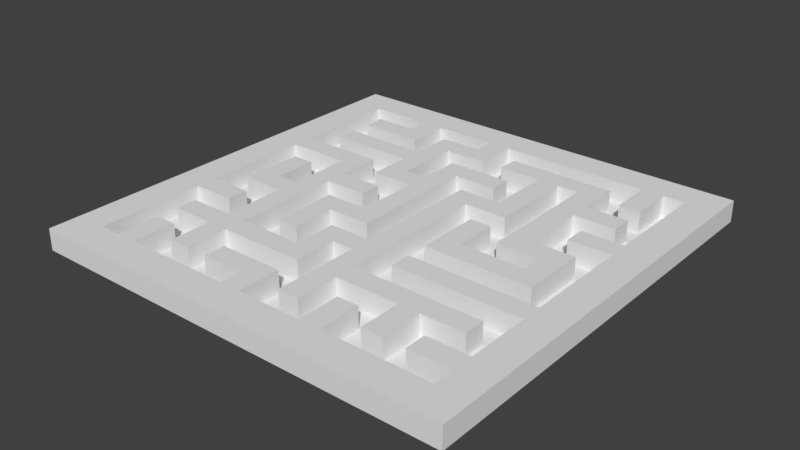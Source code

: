 # Source: maze2.blend  (saved by Blender 2.79.0; exported with 4.5.12 LTS)
import bpy
from mathutils import Matrix  # noqa: F401  (used for matrix-valued properties, if any)

bpy.ops.wm.read_factory_settings(use_empty=True)
scene = bpy.context.scene
scene.name = 'Scene'

# ---- collections
col_collection_6 = bpy.data.collections.new('Collection 6'); scene.collection.children.link(col_collection_6)

# ---- world
world_world = bpy.data.worlds.new('World'); scene.world = world_world
world_world.color = (0.05088, 0.05088, 0.05088)
world_world.use_sun_shadow = False
world_world.sun_shadow_jitter_overblur = 0.0
world_world.cycles.sampling_method = 'MANUAL'

# ---- meshes
me_plane = bpy.data.meshes.new('Plane')
me_plane.from_pydata([(-1.0, -1.0, 0.0), (1.0, -1.0, 0.0), (-1.0, 1.0, 0.0), (1.0, 1.0, 0.0), (-0.05, -0.85, 0.0), (-0.25, 0.75, 0.0), (-0.25, 0.85, 0.0), (-0.15, 0.85, 0.0), (-0.15, 0.75, 0.0), (-0.25, 0.55, 0.0), (-0.25, 0.65, 0.0), (-0.15, 0.65, 0.0), (-0.25, 0.45, 0.0), (-0.15, 0.45, 0.0), (-0.15, 0.35, 0.0), (-0.25, 0.35, 0.0), (-0.25, 0.25, 0.0), (-0.15, 0.25, 0.0), (-0.15, 0.15, 0.0), (-0.15, 0.05, 0.0), (-0.15, -0.05, 0.0), (-0.25, -0.05, 0.0), (-0.25, -0.25, 0.0), (-0.25, -0.15, 0.0), (-0.15, -0.15, 0.0), (-0.15, -0.35, 0.0), (-0.15, -0.45, 0.0), (-0.25, -0.45, 0.0), (-0.25, -0.55, 0.0), (-0.15, -0.55, 0.0), (-0.15, -0.65, 0.0), (-0.25, -0.65, 0.0), (-0.25, -0.75, 0.0), (-0.15, -0.75, 0.0), (-0.15, -0.85, 0.0), (-0.25, -0.85, 0.0), (-0.45, 0.75, 0.0), (-0.45, 0.85, 0.0), (-0.35, 0.85, 0.0), (-0.35, 0.65, 0.0), (-0.35, 0.55, 0.0), (-0.45, 0.55, 0.0), (-0.45, 0.45, 0.0), (-0.35, 0.45, 0.0), (-0.35, 0.35, 0.0), (-0.45, 0.25, 0.0), (-0.35, 0.15, 0.0), (-0.45, 0.15, 0.0), (-0.45, -0.05, 0.0), (-0.45, 0.05, 0.0), (-0.35, 0.05, 0.0), (-0.45, -0.25, 0.0), (-0.45, -0.15, 0.0), (-0.35, -0.15, 0.0), (-0.35, -0.25, 0.0), (-0.45, -0.35, 0.0), (-0.35, -0.45, 0.0), (-0.45, -0.45, 0.0), (-0.45, -0.65, 0.0), (-0.45, -0.55, 0.0), (-0.35, -0.55, 0.0), (-0.35, -0.85, 0.0), (-0.45, -0.85, 0.0), (-0.65, 0.75, 0.0), (-0.65, 0.85, 0.0), (-0.55, 0.85, 0.0), (-0.55, 0.75, 0.0), (-0.65, 0.65, 0.0), (-0.55, 0.65, 0.0), (-0.55, 0.55, 0.0), (-0.65, 0.55, 0.0), (-0.65, 0.45, 0.0), (-0.55, 0.45, 0.0), (-0.55, 0.35, 0.0), (-0.65, 0.35, 0.0), (-0.65, 0.25, 0.0), (-0.55, 0.25, 0.0), (-0.55, 0.15, 0.0), (-0.65, 0.05, 0.0), (-0.55, 0.05, 0.0), (-0.55, -0.05, 0.0), (-0.65, -0.05, 0.0), (-0.65, -0.15, 0.0), (-0.55, -0.15, 0.0), (-0.55, -0.25, 0.0), (-0.55, -0.35, 0.0), (-0.55, -0.45, 0.0), (-0.65, -0.45, 0.0), (-0.65, -0.55, 0.0), (-0.55, -0.55, 0.0), (-0.55, -0.65, 0.0), (-0.65, -0.75, 0.0), (-0.55, -0.85, 0.0), (-0.65, -0.85, 0.0), (-0.85, 0.75, 0.0), (-0.85, 0.85, 0.0), (-0.75, 0.85, 0.0), (-0.85, 0.55, 0.0), (-0.85, 0.65, 0.0), (-0.85, 0.45, 0.0), (-0.75, 0.35, 0.0), (-0.85, 0.35, 0.0), (-0.85, 0.15, 0.0), (-0.85, 0.25, 0.0), (-0.75, 0.25, 0.0), (-0.85, -0.05, 0.0), (-0.85, 0.05, 0.0), (-0.75, 0.05, 0.0), (-0.75, -0.05, 0.0), (-0.85, -0.15, 0.0), (-0.75, -0.25, 0.0), (-0.85, -0.25, 0.0), (-0.85, -0.45, 0.0), (-0.85, -0.35, 0.0), (-0.75, -0.35, 0.0), (-0.85, -0.65, 0.0), (-0.85, -0.55, 0.0), (-0.85, -0.75, 0.0), (-0.75, -0.75, 0.0), (-0.75, -0.85, 0.0), (-0.85, -0.85, 0.0), (-1.0, 0.75, 0.0), (-1.0, 0.85, 0.0), (-1.0, 0.55, 0.0), (-1.0, 0.65, 0.0), (-1.0, 0.35, 0.0), (-1.0, 0.45, 0.0), (-1.0, 0.15, 0.0), (-1.0, 0.25, 0.0), (-1.0, -0.05, 0.0), (-1.0, 0.05, 0.0), (-1.0, -0.25, 0.0), (-1.0, -0.15, 0.0), (-1.0, -0.45, 0.0), (-1.0, -0.35, 0.0), (-1.0, -0.65, 0.0), (-1.0, -0.55, 0.0), (-1.0, -0.85, 0.0), (-1.0, -0.75, 0.0), (-0.75, -1.0, 0.0), (-0.85, -1.0, 0.0), (-0.55, -1.0, 0.0), (-0.65, -1.0, 0.0), (-0.35, -1.0, 0.0), (-0.45, -1.0, 0.0), (-0.15, -1.0, 0.0), (-0.25, -1.0, 0.0), (0.05, -1.0, 0.0), (-0.05, -1.0, 0.0), (0.25, -1.0, 0.0), (0.15, -1.0, 0.0), (0.45, -1.0, 0.0), (0.35, -1.0, 0.0), (0.65, -1.0, 0.0), (0.55, -1.0, 0.0), (0.85, -1.0, 0.0), (0.75, -1.0, 0.0), (1.0, -0.75, 0.0), (1.0, -0.85, 0.0), (1.0, -0.55, 0.0), (1.0, -0.65, 0.0), (1.0, -0.35, 0.0), (1.0, -0.45, 0.0), (1.0, -0.15, 0.0), (1.0, -0.25, 0.0), (1.0, 0.05, 0.0), (1.0, -0.05, 0.0), (1.0, 0.25, 0.0), (1.0, 0.15, 0.0), (1.0, 0.45, 0.0), (1.0, 0.35, 0.0), (1.0, 0.65, 0.0), (1.0, 0.55, 0.0), (1.0, 0.85, 0.0), (1.0, 0.75, 0.0), (0.75, 1.0, 0.0), (0.85, 1.0, 0.0), (0.55, 1.0, 0.0), (0.65, 1.0, 0.0), (0.35, 1.0, 0.0), (0.45, 1.0, 0.0), (0.15, 1.0, 0.0), (0.25, 1.0, 0.0), (-0.05, 1.0, 0.0), (0.05, 1.0, 0.0), (-0.25, 1.0, 0.0), (-0.15, 1.0, 0.0), (-0.45, 1.0, 0.0), (-0.35, 1.0, 0.0), (-0.65, 1.0, 0.0), (-0.55, 1.0, 0.0), (-0.85, 1.0, 0.0), (-0.75, 1.0, 0.0), (-0.75, -0.85, 1.0), (-0.75, -0.75, 1.0), (-0.85, -0.75, 1.0), (-0.85, -0.85, 1.0), (-0.75, -0.65, 1.0), (-0.75, -0.55, 1.0), (-0.85, -0.55, 1.0), (-0.85, -0.65, 1.0), (-0.75, -0.45, 1.0), (-0.75, -0.35, 1.0), (-0.85, -0.35, 1.0), (-0.85, -0.45, 1.0), (-0.75, -0.25, 1.0), (-0.75, -0.15, 1.0), (-0.85, -0.15, 1.0), (-0.85, -0.25, 1.0), (-0.75, -0.05, 1.0), (-0.75, 0.05, 1.0), (-0.85, 0.05, 1.0), (-0.85, -0.05, 1.0), (-0.75, 0.15, 1.0), (-0.75, 0.25, 1.0), (-0.85, 0.25, 1.0), (-0.85, 0.15, 1.0), (-0.75, 0.35, 1.0), (-0.75, 0.45, 1.0), (-0.85, 0.45, 1.0), (-0.85, 0.35, 1.0), (-0.75, 0.55, 1.0), (-0.75, 0.65, 1.0), (-0.85, 0.65, 1.0), (-0.85, 0.55, 1.0), (-0.75, 0.85, 1.0), (-0.85, 0.85, 1.0), (-0.85, 0.75, 1.0), (-0.75, 0.75, 1.0), (-0.55, -0.85, 1.0), (-0.55, -0.75, 1.0), (-0.65, -0.75, 1.0), (-0.65, -0.85, 1.0), (-0.55, -0.65, 1.0), (-0.55, -0.55, 1.0), (-0.65, -0.55, 1.0), (-0.65, -0.65, 1.0), (-0.55, -0.45, 1.0), (-0.55, -0.35, 1.0), (-0.65, -0.35, 1.0), (-0.65, -0.45, 1.0), (-0.55, -0.25, 1.0), (-0.55, -0.15, 1.0), (-0.65, -0.15, 1.0), (-0.65, -0.25, 1.0), (-0.55, -0.05, 1.0), (-0.55, 0.05, 1.0), (-0.65, 0.05, 1.0), (-0.65, -0.05, 1.0), (-0.55, 0.15, 1.0), (-0.55, 0.25, 1.0), (-0.65, 0.25, 1.0), (-0.65, 0.15, 1.0), (-0.55, 0.35, 1.0), (-0.55, 0.45, 1.0), (-0.65, 0.45, 1.0), (-0.65, 0.35, 1.0), (-0.55, 0.55, 1.0), (-0.55, 0.65, 1.0), (-0.65, 0.65, 1.0), (-0.65, 0.55, 1.0), (-0.55, 0.85, 1.0), (-0.65, 0.85, 1.0), (-0.65, 0.75, 1.0), (-0.55, 0.75, 1.0), (-0.35, -0.85, 1.0), (-0.35, -0.75, 1.0), (-0.45, -0.75, 1.0), (-0.45, -0.85, 1.0), (-0.35, -0.65, 1.0), (-0.35, -0.55, 1.0), (-0.45, -0.55, 1.0), (-0.45, -0.65, 1.0), (-0.35, -0.45, 1.0), (-0.35, -0.35, 1.0), (-0.45, -0.35, 1.0), (-0.45, -0.45, 1.0), (-0.35, -0.25, 1.0), (-0.35, -0.15, 1.0), (-0.45, -0.15, 1.0), (-0.45, -0.25, 1.0), (-0.35, -0.05, 1.0), (-0.35, 0.05, 1.0), (-0.45, 0.05, 1.0), (-0.45, -0.05, 1.0), (-0.35, 0.15, 1.0), (-0.35, 0.25, 1.0), (-0.45, 0.25, 1.0), (-0.45, 0.15, 1.0), (-0.35, 0.35, 1.0), (-0.35, 0.45, 1.0), (-0.45, 0.45, 1.0), (-0.45, 0.35, 1.0), (-0.35, 0.55, 1.0), (-0.35, 0.65, 1.0), (-0.45, 0.65, 1.0), (-0.45, 0.55, 1.0), (-0.35, 0.85, 1.0), (-0.45, 0.85, 1.0), (-0.45, 0.75, 1.0), (-0.35, 0.75, 1.0), (-0.15, -0.85, 1.0), (-0.15, -0.75, 1.0), (-0.25, -0.75, 1.0), (-0.25, -0.85, 1.0), (-0.15, -0.65, 1.0), (-0.15, -0.55, 1.0), (-0.25, -0.55, 1.0), (-0.25, -0.65, 1.0), (-0.15, -0.45, 1.0), (-0.15, -0.35, 1.0), (-0.25, -0.35, 1.0), (-0.25, -0.45, 1.0), (-0.15, -0.25, 1.0), (-0.15, -0.15, 1.0), (-0.25, -0.15, 1.0), (-0.25, -0.25, 1.0), (-0.15, -0.05, 1.0), (-0.15, 0.05, 1.0), (-0.25, 0.05, 1.0), (-0.25, -0.05, 1.0), (-0.15, 0.15, 1.0), (-0.15, 0.25, 1.0), (-0.25, 0.25, 1.0), (-0.25, 0.15, 1.0), (-0.15, 0.35, 1.0), (-0.15, 0.45, 1.0), (-0.25, 0.45, 1.0), (-0.25, 0.35, 1.0), (-0.15, 0.55, 1.0), (-0.15, 0.65, 1.0), (-0.25, 0.65, 1.0), (-0.25, 0.55, 1.0), (-0.15, 0.85, 1.0), (-0.25, 0.85, 1.0), (-0.25, 0.75, 1.0), (-0.15, 0.75, 1.0), (0.05, -0.85, 1.0), (0.05, -0.75, 1.0), (-0.05, -0.75, 1.0), (-0.05, -0.85, 1.0), (0.05, -0.65, 1.0), (0.05, -0.55, 1.0), (-0.05, -0.55, 1.0), (-0.05, -0.65, 1.0), (0.05, -0.45, 1.0), (0.05, -0.35, 1.0), (-0.05, -0.35, 1.0), (-0.05, -0.45, 1.0), (0.05, -0.25, 1.0), (0.05, -0.15, 1.0), (-0.05, -0.15, 1.0), (-0.05, -0.25, 1.0), (0.05, -0.05, 1.0), (0.05, 0.05, 1.0), (-0.05, 0.05, 1.0), (-0.05, -0.05, 1.0), (0.05, 0.15, 1.0), (0.05, 0.25, 1.0), (-0.05, 0.25, 1.0), (-0.05, 0.15, 1.0), (0.05, 0.35, 1.0), (0.05, 0.45, 1.0), (-0.05, 0.45, 1.0), (-0.05, 0.35, 1.0), (0.05, 0.55, 1.0), (0.05, 0.65, 1.0), (-0.05, 0.65, 1.0), (-0.05, 0.55, 1.0), (0.05, 0.85, 1.0), (-0.05, 0.85, 1.0), (-0.05, 0.75, 1.0), (0.05, 0.75, 1.0), (0.25, -0.85, 1.0), (0.25, -0.75, 1.0), (0.15, -0.75, 1.0), (0.15, -0.85, 1.0), (0.25, -0.65, 1.0), (0.25, -0.55, 1.0), (0.15, -0.55, 1.0), (0.15, -0.65, 1.0), (0.25, -0.45, 1.0), (0.25, -0.35, 1.0), (0.15, -0.35, 1.0), (0.15, -0.45, 1.0), (0.25, -0.25, 1.0), (0.25, -0.15, 1.0), (0.15, -0.15, 1.0), (0.15, -0.25, 1.0), (0.25, -0.05, 1.0), (0.25, 0.05, 1.0), (0.15, 0.05, 1.0), (0.15, -0.05, 1.0), (0.25, 0.15, 1.0), (0.25, 0.25, 1.0), (0.15, 0.25, 1.0), (0.15, 0.15, 1.0), (0.25, 0.35, 1.0), (0.25, 0.45, 1.0), (0.15, 0.45, 1.0), (0.15, 0.35, 1.0), (0.25, 0.55, 1.0), (0.25, 0.65, 1.0), (0.15, 0.65, 1.0), (0.15, 0.55, 1.0), (0.25, 0.85, 1.0), (0.15, 0.85, 1.0), (0.15, 0.75, 1.0), (0.25, 0.75, 1.0), (0.45, -0.85, 1.0), (0.45, -0.75, 1.0), (0.35, -0.75, 1.0), (0.35, -0.85, 1.0), (0.45, -0.65, 1.0), (0.45, -0.55, 1.0), (0.35, -0.55, 1.0), (0.35, -0.65, 1.0), (0.45, -0.45, 1.0), (0.45, -0.35, 1.0), (0.35, -0.35, 1.0), (0.35, -0.45, 1.0), (0.45, -0.25, 1.0), (0.45, -0.15, 1.0), (0.35, -0.15, 1.0), (0.35, -0.25, 1.0), (0.45, -0.05, 1.0), (0.45, 0.05, 1.0), (0.35, 0.05, 1.0), (0.35, -0.05, 1.0), (0.45, 0.15, 1.0), (0.45, 0.25, 1.0), (0.35, 0.25, 1.0), (0.35, 0.15, 1.0), (0.45, 0.35, 1.0), (0.45, 0.45, 1.0), (0.35, 0.45, 1.0), (0.35, 0.35, 1.0), (0.45, 0.55, 1.0), (0.45, 0.65, 1.0), (0.35, 0.65, 1.0), (0.35, 0.55, 1.0), (0.45, 0.85, 1.0), (0.35, 0.85, 1.0), (0.35, 0.75, 1.0), (0.45, 0.75, 1.0), (0.65, -0.85, 1.0), (0.65, -0.75, 1.0), (0.55, -0.75, 1.0), (0.55, -0.85, 1.0), (0.65, -0.65, 1.0), (0.65, -0.55, 1.0), (0.55, -0.55, 1.0), (0.55, -0.65, 1.0), (0.65, -0.45, 1.0), (0.65, -0.35, 1.0), (0.55, -0.35, 1.0), (0.55, -0.45, 1.0), (0.65, -0.25, 1.0), (0.65, -0.15, 1.0), (0.55, -0.15, 1.0), (0.55, -0.25, 1.0), (0.65, -0.05, 1.0), (0.65, 0.05, 1.0), (0.55, 0.05, 1.0), (0.55, -0.05, 1.0), (0.65, 0.15, 1.0), (0.65, 0.25, 1.0), (0.55, 0.25, 1.0), (0.55, 0.15, 1.0), (0.65, 0.35, 1.0), (0.65, 0.45, 1.0), (0.55, 0.45, 1.0), (0.55, 0.35, 1.0), (0.65, 0.55, 1.0), (0.65, 0.65, 1.0), (0.55, 0.65, 1.0), (0.55, 0.55, 1.0), (0.65, 0.85, 1.0), (0.55, 0.85, 1.0), (0.55, 0.75, 1.0), (0.65, 0.75, 1.0), (0.85, -0.85, 1.0), (0.85, -0.75, 1.0), (0.75, -0.75, 1.0), (0.75, -0.85, 1.0), (0.85, -0.65, 1.0), (0.85, -0.55, 1.0), (0.75, -0.55, 1.0), (0.75, -0.65, 1.0), (0.85, -0.45, 1.0), (0.85, -0.35, 1.0), (0.75, -0.35, 1.0), (0.75, -0.45, 1.0), (0.85, -0.25, 1.0), (0.85, -0.15, 1.0), (0.75, -0.15, 1.0), (0.75, -0.25, 1.0), (0.85, -0.05, 1.0), (0.85, 0.05, 1.0), (0.75, 0.05, 1.0), (0.75, -0.05, 1.0), (0.85, 0.15, 1.0), (0.85, 0.25, 1.0), (0.75, 0.25, 1.0), (0.75, 0.15, 1.0), (0.85, 0.35, 1.0), (0.85, 0.45, 1.0), (0.75, 0.45, 1.0), (0.75, 0.35, 1.0), (0.85, 0.55, 1.0), (0.85, 0.65, 1.0), (0.75, 0.65, 1.0), (0.75, 0.55, 1.0), (0.85, 0.85, 1.0), (0.75, 0.85, 1.0), (0.75, 0.75, 1.0), (0.85, 0.75, 1.0), (0.05, -0.85, 0.0), (-0.05, -0.75, 0.0), (0.05, -0.65, 0.0), (0.05, -0.55, 0.0), (0.05, -0.45, 0.0), (0.05, -0.35, 0.0), (-0.05, -0.35, 0.0), (-0.05, -0.45, 0.0), (-0.05, -0.25, 0.0), (0.05, -0.25, 0.0), (0.05, -0.15, 0.0), (0.05, -0.05, 0.0), (0.05, 0.05, 0.0), (-0.05, 0.05, 0.0), (-0.05, -0.05, 0.0), (0.05, 0.15, 0.0), (0.05, 0.25, 0.0), (-0.05, 0.25, 0.0), (-0.05, 0.15, 0.0), (0.05, 0.45, 0.0), (-0.05, 0.45, 0.0), (-0.05, 0.35, 0.0), (-0.05, 0.55, 0.0), (0.05, 0.55, 0.0), (0.05, 0.85, 0.0), (-0.05, 0.85, 0.0), (-0.05, 0.75, 0.0), (0.15, -0.85, 0.0), (0.25, -0.85, 0.0), (0.25, -0.75, 0.0), (0.25, -0.55, 0.0), (0.15, -0.55, 0.0), (0.15, -0.65, 0.0), (0.15, -0.45, 0.0), (0.25, -0.45, 0.0), (0.15, -0.35, 0.0), (0.15, -0.15, 0.0), (0.15, -0.25, 0.0), (0.25, -0.05, 0.0), (0.25, 0.05, 0.0), (0.15, 0.05, 0.0), (0.15, -0.05, 0.0), (0.25, 0.25, 0.0), (0.15, 0.25, 0.0), (0.15, 0.15, 0.0), (0.15, 0.35, 0.0), (0.25, 0.35, 0.0), (0.25, 0.45, 0.0), (0.25, 0.55, 0.0), (0.25, 0.65, 0.0), (0.15, 0.65, 0.0), (0.25, 0.85, 0.0), (0.15, 0.85, 0.0), (0.15, 0.75, 0.0), (0.25, 0.75, 0.0), (0.35, -0.85, 0.0), (0.45, -0.85, 0.0), (0.35, -0.75, 0.0), (0.45, -0.65, 0.0), (0.45, -0.55, 0.0), (0.35, -0.55, 0.0), (0.35, -0.45, 0.0), (0.45, -0.45, 0.0), (0.45, -0.35, 0.0), (0.35, -0.35, 0.0), (0.35, -0.25, 0.0), (0.45, -0.25, 0.0), (0.45, -0.15, 0.0), (0.35, -0.15, 0.0), (0.35, -0.05, 0.0), (0.45, -0.05, 0.0), (0.35, 0.05, 0.0), (0.45, 0.15, 0.0), (0.45, 0.25, 0.0), (0.45, 0.35, 0.0), (0.45, 0.45, 0.0), (0.35, 0.45, 0.0), (0.35, 0.35, 0.0), (0.45, 0.55, 0.0), (0.45, 0.65, 0.0), (0.35, 0.65, 0.0), (0.35, 0.55, 0.0), (0.45, 0.85, 0.0), (0.35, 0.85, 0.0), (0.35, 0.75, 0.0), (0.45, 0.75, 0.0), (0.55, -0.85, 0.0), (0.65, -0.85, 0.0), (0.65, -0.55, 0.0), (0.55, -0.55, 0.0), (0.55, -0.65, 0.0), (0.55, -0.45, 0.0), (0.65, -0.45, 0.0), (0.65, -0.35, 0.0), (0.55, -0.35, 0.0), (0.55, -0.25, 0.0), (0.65, -0.25, 0.0), (0.65, -0.15, 0.0), (0.55, -0.15, 0.0), (0.55, -0.05, 0.0), (0.65, -0.05, 0.0), (0.65, 0.05, 0.0), (0.55, 0.05, 0.0), (0.55, 0.15, 0.0), (0.65, 0.15, 0.0), (0.55, 0.25, 0.0), (0.65, 0.45, 0.0), (0.55, 0.45, 0.0), (0.55, 0.35, 0.0), (0.55, 0.55, 0.0), (0.65, 0.55, 0.0), (0.55, 0.65, 0.0), (0.65, 0.75, 0.0), (0.65, 0.85, 0.0), (0.55, 0.85, 0.0), (0.75, -0.85, 0.0), (0.85, -0.85, 0.0), (0.85, -0.75, 0.0), (0.75, -0.75, 0.0), (0.75, -0.65, 0.0), (0.85, -0.65, 0.0), (0.85, -0.55, 0.0), (0.85, -0.45, 0.0), (0.85, -0.35, 0.0), (0.75, -0.35, 0.0), (0.75, -0.25, 0.0), (0.85, -0.25, 0.0), (0.85, -0.15, 0.0), (0.85, -0.05, 0.0), (0.85, 0.05, 0.0), (0.75, 0.05, 0.0), (0.75, -0.05, 0.0), (0.85, 0.15, 0.0), (0.85, 0.25, 0.0), (0.75, 0.25, 0.0), (0.75, 0.35, 0.0), (0.85, 0.35, 0.0), (0.85, 0.45, 0.0), (0.85, 0.55, 0.0), (0.85, 0.65, 0.0), (0.85, 0.75, 0.0), (0.85, 0.85, 0.0), (0.75, 0.85, 0.0), (0.75, 0.75, 0.0), (-0.75, 1.0, 1.0), (-0.85, 1.0, 1.0), (-0.85, -1.0, 1.0), (-0.75, -1.0, 1.0), (-0.75, -0.65, 0.0), (-0.75, -0.55, 0.0), (-0.75, -0.45, 0.0), (-0.75, -0.15, 0.0), (-0.75, 0.15, 0.0), (-0.75, 0.45, 0.0), (-0.75, 0.55, 0.0), (-0.75, 0.65, 0.0), (-0.75, 0.75, 0.0), (-0.55, 1.0, 1.0), (-0.65, 1.0, 1.0), (-0.65, -1.0, 1.0), (-0.55, -1.0, 1.0), (-0.55, -0.75, 0.0), (-0.65, -0.65, 0.0), (-0.65, -0.25, 0.0), (-0.65, -0.35, 0.0), (-0.65, 0.15, 0.0), (-0.35, 1.0, 1.0), (-0.45, 1.0, 1.0), (-0.45, -1.0, 1.0), (-0.35, -1.0, 1.0), (-0.35, -0.75, 0.0), (-0.35, -0.65, 0.0), (-0.45, -0.75, 0.0), (-0.35, -0.35, 0.0), (-0.35, -0.05, 0.0), (-0.35, 0.25, 0.0), (-0.45, 0.35, 0.0), (-0.35, 0.75, 0.0), (-0.45, 0.65, 0.0), (-0.15, 1.0, 1.0), (-0.25, 1.0, 1.0), (-0.25, -1.0, 1.0), (-0.15, -1.0, 1.0), (-0.15, -0.25, 0.0), (-0.25, -0.35, 0.0), (-0.25, 0.15, 0.0), (-0.25, 0.05, 0.0), (-0.15, 0.55, 0.0), (0.05, 1.0, 1.0), (-0.05, 1.0, 1.0), (-0.05, -1.0, 1.0), (0.05, -1.0, 1.0), (0.05, -0.75, 0.0), (-0.05, -0.65, 0.0), (-0.05, -0.55, 0.0), (-0.05, -0.15, 0.0), (0.05, 0.35, 0.0), (0.05, 0.65, 0.0), (0.05, 0.75, 0.0), (-0.05, 0.65, 0.0), (0.25, 1.0, 1.0), (0.15, 1.0, 1.0), (0.15, -1.0, 1.0), (0.25, -1.0, 1.0), (0.25, -0.65, 0.0), (0.15, -0.75, 0.0), (0.25, -0.35, 0.0), (0.25, -0.25, 0.0), (0.25, -0.15, 0.0), (0.25, 0.15, 0.0), (0.15, 0.55, 0.0), (0.15, 0.45, 0.0), (0.45, 1.0, 1.0), (0.35, 1.0, 1.0), (0.35, -1.0, 1.0), (0.45, -1.0, 1.0), (0.45, -0.75, 0.0), (0.35, -0.65, 0.0), (0.45, 0.05, 0.0), (0.35, 0.15, 0.0), (0.35, 0.25, 0.0), (0.65, 1.0, 1.0), (0.55, 1.0, 1.0), (0.55, -1.0, 1.0), (0.65, -1.0, 1.0), (0.65, -0.75, 0.0), (0.65, -0.65, 0.0), (0.55, -0.75, 0.0), (0.65, 0.25, 0.0), (0.65, 0.35, 0.0), (0.65, 0.65, 0.0), (0.55, 0.75, 0.0), (0.85, 1.0, 1.0), (0.75, 1.0, 1.0), (0.75, -1.0, 1.0), (0.85, -1.0, 1.0), (0.75, -0.45, 0.0), (0.75, -0.55, 0.0), (0.75, -0.15, 0.0), (0.75, 0.15, 0.0), (0.75, 0.55, 0.0), (0.75, 0.45, 0.0), (0.75, 0.65, 0.0), (-1.0, -0.75, 1.0), (-1.0, -0.85, 1.0), (-1.0, -0.55, 1.0), (-1.0, -0.65, 1.0), (-1.0, -0.35, 1.0), (-1.0, -0.45, 1.0), (-1.0, -0.15, 1.0), (-1.0, -0.25, 1.0), (-1.0, 0.05, 1.0), (-1.0, -0.05, 1.0), (-1.0, 0.25, 1.0), (-1.0, 0.15, 1.0), (-1.0, 0.45, 1.0), (-1.0, 0.35, 1.0), (-1.0, 0.65, 1.0), (-1.0, 0.55, 1.0), (-1.0, 0.85, 1.0), (-1.0, 0.75, 1.0), (1.0, -0.85, 1.0), (1.0, -0.75, 1.0), (1.0, -0.65, 1.0), (1.0, -0.55, 1.0), (1.0, -0.45, 1.0), (1.0, -0.35, 1.0), (1.0, -0.25, 1.0), (1.0, -0.15, 1.0), (1.0, -0.05, 1.0), (1.0, 0.05, 1.0), (1.0, 0.15, 1.0), (1.0, 0.25, 1.0), (1.0, 0.35, 1.0), (1.0, 0.45, 1.0), (1.0, 0.55, 1.0), (1.0, 0.65, 1.0), (1.0, 0.75, 1.0), (1.0, 0.85, 1.0), (-1.0, 1.0, 1.0), (-1.0, -1.0, 1.0), (1.0, -1.0, 1.0), (1.0, 1.0, 1.0)], [], [(477, 514, 750, 738), (774, 223, 227, 777), (194, 231, 236, 197), (225, 262, 675, 661), (261, 298, 684, 674), (297, 334, 697, 683), (333, 370, 706, 696), (369, 406, 718, 705), (405, 442, 730, 717), (441, 478, 739, 729), (664, 676, 232, 193), (797, 663, 196, 761), (760, 195, 200, 763), (762, 199, 204, 765), (764, 203, 208, 767), (766, 207, 212, 769), (768, 211, 216, 771), (770, 215, 220, 773), (772, 219, 224, 775), (677, 685, 268, 229), (198, 235, 240, 201), (202, 239, 244, 205), (206, 243, 248, 209), (210, 247, 252, 213), (214, 251, 256, 217), (218, 255, 260, 221), (222, 259, 263, 228), (230, 267, 272, 233), (686, 698, 304, 265), (234, 271, 276, 237), (238, 275, 280, 241), (242, 279, 284, 245), (246, 283, 288, 249), (250, 287, 292, 253), (254, 291, 296, 257), (258, 295, 299, 264), (266, 303, 308, 269), (699, 707, 340, 301), (270, 307, 312, 273), (274, 311, 316, 277), (278, 315, 320, 281), (282, 319, 324, 285), (286, 323, 328, 289), (290, 327, 332, 293), (294, 331, 335, 300), (302, 339, 344, 305), (708, 719, 376, 337), (306, 343, 348, 309), (310, 347, 352, 313), (314, 351, 356, 317), (318, 355, 360, 321), (322, 359, 364, 325), (326, 363, 368, 329), (330, 367, 371, 336), (338, 375, 380, 341), (720, 731, 412, 373), (342, 379, 384, 345), (346, 383, 388, 349), (350, 387, 392, 353), (354, 391, 396, 357), (358, 395, 400, 361), (362, 399, 404, 365), (366, 403, 407, 372), (374, 411, 416, 377), (732, 740, 448, 409), (378, 415, 420, 381), (382, 419, 424, 385), (386, 423, 428, 389), (390, 427, 432, 393), (394, 431, 436, 397), (398, 435, 440, 401), (402, 439, 443, 408), (410, 447, 452, 413), (741, 751, 484, 445), (414, 451, 456, 417), (418, 455, 460, 421), (422, 459, 464, 425), (426, 463, 468, 429), (430, 467, 472, 433), (434, 471, 476, 437), (438, 475, 479, 444), (446, 483, 488, 449), (752, 798, 778, 481), (450, 487, 492, 453), (454, 491, 496, 457), (458, 495, 500, 461), (462, 499, 504, 465), (466, 503, 508, 469), (470, 507, 512, 473), (474, 511, 515, 480), (196, 193, 119, 120), (482, 779, 780, 485), (486, 781, 782, 489), (490, 783, 784, 493), (494, 785, 786, 497), (498, 787, 788, 501), (502, 789, 790, 505), (506, 791, 792, 509), (510, 793, 794, 516), (513, 795, 799, 749), (119, 118, 117, 120), (665, 666, 116, 115), (667, 114, 113, 112), (110, 668, 109, 111), (108, 107, 106, 105), (669, 104, 103, 102), (100, 670, 99, 101), (671, 672, 98, 97), (96, 95, 94, 673), (92, 678, 91, 93), (90, 89, 88, 679), (86, 85, 681, 87), (84, 83, 82, 680), (80, 79, 78, 81), (77, 76, 75, 682), (73, 72, 71, 74), (69, 68, 67, 70), (65, 64, 63, 66), (61, 687, 689, 62), (688, 60, 59, 58), (56, 690, 55, 57), (54, 53, 52, 51), (691, 50, 49, 48), (46, 692, 45, 47), (44, 43, 42, 693), (40, 39, 695, 41), (38, 37, 36, 694), (34, 33, 32, 35), (30, 29, 28, 31), (26, 25, 701, 27), (700, 24, 23, 22), (20, 19, 703, 21), (18, 17, 16, 702), (14, 13, 12, 15), (704, 11, 10, 9), (7, 6, 5, 8), (517, 709, 518, 4), (519, 520, 711, 710), (521, 522, 523, 524), (526, 527, 712, 525), (528, 529, 530, 531), (532, 533, 534, 535), (713, 536, 537, 538), (540, 714, 716, 539), (541, 542, 543, 715), (545, 546, 722, 544), (721, 547, 548, 549), (551, 723, 552, 550), (724, 725, 553, 554), (555, 556, 557, 558), (726, 559, 560, 561), (563, 564, 728, 562), (565, 566, 567, 727), (568, 569, 570, 571), (573, 733, 574, 572), (575, 576, 577, 734), (579, 580, 581, 578), (583, 584, 585, 582), (587, 735, 588, 586), (589, 590, 737, 736), (591, 592, 593, 594), (595, 596, 597, 598), (599, 600, 601, 602), (604, 742, 744, 603), (743, 605, 606, 607), (609, 610, 611, 608), (613, 614, 615, 612), (617, 618, 619, 616), (621, 745, 622, 620), (746, 623, 624, 625), (627, 747, 628, 626), (630, 631, 748, 629), (633, 634, 635, 632), (637, 638, 754, 636), (639, 640, 641, 753), (643, 644, 755, 642), (645, 646, 647, 648), (649, 650, 651, 756), (653, 654, 758, 652), (655, 656, 759, 757), (658, 659, 660, 657), (225, 661, 662, 226), (664, 193, 196, 663), (118, 665, 115, 117), (666, 667, 112, 116), (202, 205, 208, 203), (668, 108, 105, 109), (107, 669, 102, 106), (214, 217, 220, 215), (670, 671, 97, 99), (672, 673, 94, 98), (261, 674, 675, 262), (677, 229, 232, 676), (678, 90, 679, 91), (234, 237, 240, 235), (85, 84, 680, 681), (242, 245, 248, 243), (79, 77, 682, 78), (250, 253, 256, 251), (254, 257, 260, 255), (258, 264, 263, 259), (297, 683, 684, 298), (686, 265, 268, 685), (687, 688, 58, 689), (270, 273, 276, 271), (690, 54, 51, 55), (53, 691, 48, 52), (282, 285, 288, 283), (692, 44, 693, 45), (290, 293, 296, 291), (39, 694, 36, 695), (333, 696, 697, 334), (699, 301, 304, 698), (302, 305, 308, 303), (306, 309, 312, 307), (25, 700, 22, 701), (314, 317, 320, 315), (19, 18, 702, 703), (322, 325, 328, 323), (13, 704, 9, 12), (330, 336, 335, 331), (369, 705, 706, 370), (708, 337, 340, 707), (709, 519, 710, 518), (520, 521, 524, 711), (346, 349, 352, 347), (527, 528, 531, 712), (529, 532, 535, 530), (533, 713, 538, 534), (362, 365, 368, 363), (714, 715, 543, 716), (405, 717, 718, 406), (720, 373, 376, 719), (546, 721, 549, 722), (378, 381, 384, 379), (723, 724, 554, 552), (725, 555, 558, 553), (556, 726, 561, 557), (394, 397, 400, 395), (564, 565, 727, 728), (402, 408, 407, 403), (441, 729, 730, 442), (732, 409, 412, 731), (733, 575, 734, 574), (414, 417, 420, 415), (418, 421, 424, 419), (422, 425, 428, 423), (735, 589, 736, 588), (590, 591, 594, 737), (592, 595, 598, 593), (438, 444, 443, 439), (477, 738, 739, 478), (741, 445, 448, 740), (742, 743, 607, 744), (450, 453, 456, 451), (454, 457, 460, 455), (458, 461, 464, 459), (462, 465, 468, 463), (745, 746, 625, 622), (470, 473, 476, 471), (747, 629, 748, 628), (513, 749, 750, 514), (752, 481, 484, 751), (482, 485, 488, 483), (638, 639, 753, 754), (490, 493, 496, 491), (644, 645, 648, 755), (646, 649, 756, 647), (502, 505, 508, 503), (654, 655, 757, 758), (656, 657, 660, 759), (195, 760, 761, 196), (199, 762, 763, 200), (203, 764, 765, 204), (207, 766, 767, 208), (211, 768, 769, 212), (215, 770, 771, 216), (219, 772, 773, 220), (223, 774, 775, 224), (226, 776, 777, 227), (231, 194, 193, 232), (88, 666, 665, 679), (681, 114, 667, 87), (82, 668, 110, 680), (247, 210, 209, 248), (75, 104, 669, 682), (71, 670, 100, 74), (67, 672, 671, 70), (64, 96, 673, 63), (689, 678, 92, 62), (271, 234, 233, 272), (275, 238, 237, 276), (279, 242, 241, 280), (283, 246, 245, 284), (287, 250, 249, 288), (42, 72, 73, 693), (695, 68, 69, 41), (298, 261, 264, 299), (32, 687, 61, 35), (28, 60, 688, 31), (701, 690, 56, 27), (315, 278, 277, 316), (703, 50, 691, 21), (16, 692, 46, 702), (327, 290, 289, 328), (331, 294, 293, 332), (6, 38, 694, 5), (339, 302, 301, 340), (711, 29, 30, 710), (347, 310, 309, 348), (712, 24, 700, 525), (355, 318, 317, 356), (359, 322, 321, 360), (363, 326, 325, 364), (716, 11, 704, 539), (370, 333, 336, 371), (722, 709, 517, 544), (379, 342, 341, 380), (383, 346, 345, 384), (387, 350, 349, 388), (391, 354, 353, 392), (395, 358, 357, 396), (728, 536, 713, 562), (567, 714, 540, 727), (569, 541, 715, 570), (411, 374, 373, 412), (577, 547, 721, 734), (581, 723, 551, 578), (585, 725, 724, 582), (427, 390, 389, 428), (737, 559, 726, 736), (435, 398, 397, 436), (439, 402, 401, 440), (600, 568, 571, 601), (744, 733, 573, 603), (451, 414, 413, 452), (611, 580, 579, 608), (615, 584, 583, 612), (619, 735, 587, 616), (467, 430, 429, 468), (471, 434, 433, 472), (475, 438, 437, 476), (631, 599, 602, 748), (635, 742, 604, 632), (754, 605, 743, 636), (641, 610, 609, 753), (755, 614, 613, 642), (499, 462, 461, 500), (651, 745, 621, 756), (758, 623, 746, 652), (759, 747, 627, 757), (514, 477, 480, 515), (779, 482, 481, 778), (781, 486, 485, 780), (783, 490, 489, 782), (785, 494, 493, 784), (787, 498, 497, 786), (789, 502, 501, 788), (791, 506, 505, 790), (793, 510, 509, 792), (795, 513, 516, 794), (776, 226, 662, 796), (193, 194, 118, 119), (195, 196, 120, 117), (199, 200, 115, 116), (202, 203, 113, 114), (203, 204, 112, 113), (208, 205, 110, 111), (207, 208, 111, 109), (209, 210, 107, 108), (211, 212, 105, 106), (214, 215, 103, 104), (215, 216, 102, 103), (220, 217, 100, 101), (219, 220, 101, 99), (223, 224, 97, 98), (225, 226, 95, 96), (226, 227, 94, 95), (232, 229, 92, 93), (231, 232, 93, 91), (233, 234, 89, 90), (234, 235, 88, 89), (240, 237, 86, 87), (237, 238, 85, 86), (241, 242, 83, 84), (242, 243, 82, 83), (248, 245, 80, 81), (245, 246, 79, 80), (247, 248, 81, 78), (249, 250, 76, 77), (250, 251, 75, 76), (256, 253, 73, 74), (254, 255, 71, 72), (260, 257, 69, 70), (258, 259, 67, 68), (264, 261, 65, 66), (261, 262, 64, 65), (263, 264, 66, 63), (268, 265, 61, 62), (270, 271, 59, 60), (271, 272, 58, 59), (276, 273, 56, 57), (275, 276, 57, 55), (277, 278, 53, 54), (279, 280, 51, 52), (282, 283, 49, 50), (283, 284, 48, 49), (288, 285, 46, 47), (287, 288, 47, 45), (289, 290, 43, 44), (290, 291, 42, 43), (296, 293, 40, 41), (293, 294, 39, 40), (297, 298, 37, 38), (298, 299, 36, 37), (304, 301, 34, 35), (301, 302, 33, 34), (302, 303, 32, 33), (308, 305, 30, 31), (306, 307, 28, 29), (312, 309, 26, 27), (309, 310, 25, 26), (314, 315, 23, 24), (315, 316, 22, 23), (320, 317, 20, 21), (317, 318, 19, 20), (321, 322, 17, 18), (322, 323, 16, 17), (328, 325, 14, 15), (325, 326, 13, 14), (327, 328, 15, 12), (330, 331, 10, 11), (331, 332, 9, 10), (336, 333, 7, 8), (333, 334, 6, 7), (335, 336, 8, 5), (340, 337, 517, 4), (339, 340, 4, 518), (341, 342, 520, 519), (345, 346, 522, 521), (346, 347, 523, 522), (347, 348, 524, 523), (352, 349, 526, 525), (349, 350, 527, 526), (353, 354, 529, 528), (355, 356, 531, 530), (357, 358, 533, 532), (359, 360, 535, 534), (362, 363, 537, 536), (363, 364, 538, 537), (368, 365, 540, 539), (369, 370, 542, 541), (370, 371, 543, 542), (376, 373, 545, 544), (373, 374, 546, 545), (378, 379, 548, 547), (379, 380, 549, 548), (384, 381, 551, 550), (383, 384, 550, 552), (387, 388, 554, 553), (389, 390, 556, 555), (391, 392, 558, 557), (394, 395, 560, 559), (395, 396, 561, 560), (400, 397, 563, 562), (397, 398, 564, 563), (401, 402, 566, 565), (402, 403, 567, 566), (405, 406, 569, 568), (407, 408, 571, 570), (412, 409, 573, 572), (411, 412, 572, 574), (413, 414, 576, 575), (414, 415, 577, 576), (420, 417, 579, 578), (418, 419, 581, 580), (424, 421, 583, 582), (422, 423, 585, 584), (428, 425, 587, 586), (427, 428, 586, 588), (429, 430, 590, 589), (433, 434, 592, 591), (435, 436, 594, 593), (437, 438, 596, 595), (438, 439, 597, 596), (439, 440, 598, 597), (441, 442, 600, 599), (443, 444, 602, 601), (448, 445, 604, 603), (450, 451, 606, 605), (451, 452, 607, 606), (456, 453, 609, 608), (454, 455, 611, 610), (460, 457, 613, 612), (458, 459, 615, 614), (464, 461, 617, 616), (461, 462, 618, 617), (462, 463, 619, 618), (468, 465, 621, 620), (467, 468, 620, 622), (470, 471, 624, 623), (471, 472, 625, 624), (476, 473, 627, 626), (475, 476, 626, 628), (480, 477, 630, 629), (477, 478, 631, 630), (484, 481, 633, 632), (481, 482, 634, 633), (482, 483, 635, 634), (488, 485, 637, 636), (485, 486, 638, 637), (489, 490, 640, 639), (490, 491, 641, 640), (496, 493, 643, 642), (493, 494, 644, 643), (497, 498, 646, 645), (499, 500, 648, 647), (501, 502, 650, 649), (502, 503, 651, 650), (508, 505, 653, 652), (505, 506, 654, 653), (509, 510, 656, 655), (516, 513, 658, 657), (513, 514, 659, 658), (514, 515, 660, 659), (662, 661, 192, 191), (664, 663, 140, 139), (194, 197, 665, 118), (200, 195, 117, 115), (198, 201, 667, 666), (204, 199, 116, 112), (206, 209, 108, 668), (212, 207, 109, 105), (210, 213, 669, 107), (216, 211, 106, 102), (218, 221, 671, 670), (224, 219, 99, 97), (222, 228, 673, 672), (227, 223, 98, 94), (675, 674, 190, 189), (677, 676, 142, 141), (230, 233, 90, 678), (236, 231, 91, 679), (238, 241, 84, 85), (244, 239, 681, 680), (246, 249, 77, 79), (252, 247, 78, 682), (684, 683, 188, 187), (686, 685, 144, 143), (266, 269, 688, 687), (272, 267, 689, 58), (274, 277, 54, 690), (280, 275, 55, 51), (278, 281, 691, 53), (284, 279, 52, 48), (286, 289, 44, 692), (292, 287, 45, 693), (294, 300, 694, 39), (299, 295, 695, 36), (697, 696, 186, 185), (699, 698, 146, 145), (310, 313, 700, 25), (316, 311, 701, 22), (318, 321, 18, 19), (324, 319, 703, 702), (326, 329, 704, 13), (332, 327, 12, 9), (706, 705, 184, 183), (708, 707, 148, 147), (338, 341, 519, 709), (344, 339, 518, 710), (342, 345, 521, 520), (348, 343, 711, 524), (350, 353, 528, 527), (356, 351, 712, 531), (354, 357, 532, 529), (360, 355, 530, 535), (358, 361, 713, 533), (364, 359, 534, 538), (366, 372, 715, 714), (371, 367, 716, 543), (718, 717, 182, 181), (720, 719, 150, 149), (374, 377, 721, 546), (380, 375, 722, 549), (382, 385, 724, 723), (388, 383, 552, 554), (386, 389, 555, 725), (392, 387, 553, 558), (390, 393, 726, 556), (396, 391, 557, 561), (398, 401, 565, 564), (404, 399, 728, 727), (730, 729, 180, 179), (732, 731, 152, 151), (410, 413, 575, 733), (416, 411, 574, 734), (426, 429, 589, 735), (432, 427, 588, 736), (430, 433, 591, 590), (436, 431, 737, 594), (434, 437, 595, 592), (440, 435, 593, 598), (739, 738, 178, 177), (741, 740, 154, 153), (446, 449, 743, 742), (452, 447, 744, 607), (466, 469, 746, 745), (472, 467, 622, 625), (474, 480, 629, 747), (479, 475, 628, 748), (750, 749, 176, 175), (752, 751, 156, 155), (486, 489, 639, 638), (492, 487, 754, 753), (494, 497, 645, 644), (500, 495, 755, 648), (498, 501, 649, 646), (504, 499, 647, 756), (506, 509, 655, 654), (512, 507, 758, 757), (510, 516, 657, 656), (515, 511, 759, 660), (761, 760, 138, 137), (763, 762, 136, 135), (765, 764, 134, 133), (767, 766, 132, 131), (769, 768, 130, 129), (771, 770, 128, 127), (773, 772, 126, 125), (775, 774, 124, 123), (777, 776, 122, 121), (235, 198, 666, 88), (197, 236, 679, 665), (239, 202, 114, 681), (201, 240, 87, 667), (243, 206, 668, 82), (205, 244, 680, 110), (251, 214, 104, 75), (213, 252, 682, 669), (255, 218, 670, 71), (217, 256, 74, 100), (259, 222, 672, 67), (221, 260, 70, 671), (262, 225, 96, 64), (228, 263, 63, 673), (267, 230, 678, 689), (229, 268, 62, 92), (291, 254, 72, 42), (253, 292, 693, 73), (295, 258, 68, 695), (257, 296, 41, 69), (303, 266, 687, 32), (265, 304, 35, 61), (307, 270, 60, 28), (269, 308, 31, 688), (311, 274, 690, 701), (273, 312, 27, 56), (319, 282, 50, 703), (281, 320, 21, 691), (323, 286, 692, 16), (285, 324, 702, 46), (334, 297, 38, 6), (300, 335, 5, 694), (343, 306, 29, 711), (305, 344, 710, 30), (351, 314, 24, 712), (313, 352, 525, 700), (367, 330, 11, 716), (329, 368, 539, 704), (375, 338, 709, 722), (337, 376, 544, 517), (399, 362, 536, 728), (361, 400, 562, 713), (403, 366, 714, 567), (365, 404, 727, 540), (406, 369, 541, 569), (372, 407, 570, 715), (415, 378, 547, 577), (377, 416, 734, 721), (419, 382, 723, 581), (381, 420, 578, 551), (423, 386, 725, 585), (385, 424, 582, 724), (431, 394, 559, 737), (393, 432, 736, 726), (442, 405, 568, 600), (408, 443, 601, 571), (447, 410, 733, 744), (409, 448, 603, 573), (455, 418, 580, 611), (417, 456, 608, 579), (459, 422, 584, 615), (421, 460, 612, 583), (463, 426, 735, 619), (425, 464, 616, 587), (478, 441, 599, 631), (444, 479, 748, 602), (483, 446, 742, 635), (445, 484, 632, 604), (487, 450, 605, 754), (449, 488, 636, 743), (491, 454, 610, 641), (453, 492, 753, 609), (495, 458, 614, 755), (457, 496, 642, 613), (503, 466, 745, 651), (465, 504, 756, 621), (507, 470, 623, 758), (469, 508, 652, 746), (511, 474, 747, 759), (473, 512, 757, 627), (779, 778, 158, 157), (781, 780, 160, 159), (783, 782, 162, 161), (785, 784, 164, 163), (787, 786, 166, 165), (789, 788, 168, 167), (791, 790, 170, 169), (793, 792, 172, 171), (795, 794, 174, 173), (776, 796, 2, 122), (796, 662, 191, 2), (774, 777, 121, 124), (772, 775, 123, 126), (770, 773, 125, 128), (768, 771, 127, 130), (766, 769, 129, 132), (764, 767, 131, 134), (762, 765, 133, 136), (760, 763, 135, 138), (797, 761, 137, 0), (663, 797, 0, 140), (676, 664, 139, 142), (685, 677, 141, 144), (698, 686, 143, 146), (707, 699, 145, 148), (719, 708, 147, 150), (731, 720, 149, 152), (740, 732, 151, 154), (751, 741, 153, 156), (798, 752, 155, 1), (778, 798, 1, 158), (780, 779, 157, 160), (782, 781, 159, 162), (784, 783, 161, 164), (786, 785, 163, 166), (788, 787, 165, 168), (790, 789, 167, 170), (792, 791, 169, 172), (794, 793, 171, 174), (799, 795, 173, 3), (749, 799, 3, 176), (738, 750, 175, 178), (729, 739, 177, 180), (717, 730, 179, 182), (705, 718, 181, 184), (696, 706, 183, 186), (683, 697, 185, 188), (674, 684, 187, 190), (661, 675, 189, 192)])
_uv = me_plane.uv_layers.new(name='UVMap')
_uv.uv.foreach_set('vector', [0.2643, 0.05, 0.2643, 0.03571, 0.2857, 0.03571, 0.2857, 0.05, 0.2357, 0.2857, 0.2357, 0.2643, 0.25, 0.2643, 0.25, 0.2857, 0.03571, 0.25, 0.03571, 0.2357, 0.05, 0.2357, 0.05, 0.25, 0.2643, 0.25, 0.2643, 0.2357, 0.2857, 0.2357, 0.2857, 0.25, 0.2643, 0.2214, 0.2643, 0.2071, 0.2857, 0.2071, 0.2857, 0.2214, 0.2643, 0.1929, 0.2643, 0.1786, 0.2857, 0.1786, 0.2857, 0.1929, 0.2643, 0.1643, 0.2643, 0.15, 0.2857, 0.15, 0.2857, 0.1643, 0.2643, 0.1357, 0.2643, 0.1214, 0.2857, 0.1214, 0.2857, 0.1357, 0.2643, 0.1071, 0.2643, 0.09286, 0.2857, 0.09286, 0.2857, 0.1071, 0.2643, 0.07857, 0.2643, 0.06429, 0.2857, 0.06429, 0.2857, 0.07857, 4.257e-08, 0.25, 2.554e-08, 0.2357, 0.02143, 0.2357, 0.02143, 0.25, 4.257e-08, 0.2857, 4.257e-08, 0.2643, 0.02143, 0.2643, 0.02143, 0.2857, 0.03571, 0.2857, 0.03571, 0.2643, 0.05, 0.2643, 0.05, 0.2857, 0.06429, 0.2857, 0.06429, 0.2643, 0.07857, 0.2643, 0.07857, 0.2857, 0.09286, 0.2857, 0.09286, 0.2643, 0.1071, 0.2643, 0.1071, 0.2857, 0.1214, 0.2857, 0.1214, 0.2643, 0.1357, 0.2643, 0.1357, 0.2857, 0.15, 0.2857, 0.15, 0.2643, 0.1643, 0.2643, 0.1643, 0.2857, 0.1786, 0.2857, 0.1786, 0.2643, 0.1929, 0.2643, 0.1929, 0.2857, 0.2071, 0.2857, 0.2071, 0.2643, 0.2214, 0.2643, 0.2214, 0.2857, 2.554e-08, 0.2214, 2.554e-08, 0.2071, 0.02143, 0.2071, 0.02143, 0.2214, 0.06429, 0.25, 0.06429, 0.2357, 0.07857, 0.2357, 0.07857, 0.25, 0.09286, 0.25, 0.09286, 0.2357, 0.1071, 0.2357, 0.1071, 0.25, 0.1214, 0.25, 0.1214, 0.2357, 0.1357, 0.2357, 0.1357, 0.25, 0.15, 0.25, 0.15, 0.2357, 0.1643, 0.2357, 0.1643, 0.25, 0.1786, 0.25, 0.1786, 0.2357, 0.1929, 0.2357, 0.1929, 0.25, 0.2071, 0.25, 0.2071, 0.2357, 0.2214, 0.2357, 0.2214, 0.25, 0.2357, 0.25, 0.2357, 0.2357, 0.25, 0.2357, 0.25, 0.25, 0.03571, 0.2214, 0.03571, 0.2071, 0.05, 0.2071, 0.05, 0.2214, 1.703e-08, 0.1929, 1.703e-08, 0.1786, 0.02143, 0.1786, 0.02143, 0.1929, 0.06429, 0.2214, 0.06429, 0.2071, 0.07857, 0.2071, 0.07857, 0.2214, 0.09286, 0.2214, 0.09286, 0.2071, 0.1071, 0.2071, 0.1071, 0.2214, 0.1214, 0.2214, 0.1214, 0.2071, 0.1357, 0.2071, 0.1357, 0.2214, 0.15, 0.2214, 0.15, 0.2071, 0.1643, 0.2071, 0.1643, 0.2214, 0.1786, 0.2214, 0.1786, 0.2071, 0.1929, 0.2071, 0.1929, 0.2214, 0.2071, 0.2214, 0.2071, 0.2071, 0.2214, 0.2071, 0.2214, 0.2214, 0.2357, 0.2214, 0.2357, 0.2071, 0.25, 0.2071, 0.25, 0.2214, 0.03571, 0.1929, 0.03571, 0.1786, 0.05, 0.1786, 0.05, 0.1929, 1.703e-08, 0.1643, 1.703e-08, 0.15, 0.02143, 0.15, 0.02143, 0.1643, 0.06429, 0.1929, 0.06429, 0.1786, 0.07857, 0.1786, 0.07857, 0.1929, 0.09286, 0.1929, 0.09286, 0.1786, 0.1071, 0.1786, 0.1071, 0.1929, 0.1214, 0.1929, 0.1214, 0.1786, 0.1357, 0.1786, 0.1357, 0.1929, 0.15, 0.1929, 0.15, 0.1786, 0.1643, 0.1786, 0.1643, 0.1929, 0.1786, 0.1929, 0.1786, 0.1786, 0.1929, 0.1786, 0.1929, 0.1929, 0.2071, 0.1929, 0.2071, 0.1786, 0.2214, 0.1786, 0.2214, 0.1929, 0.2357, 0.1929, 0.2357, 0.1786, 0.25, 0.1786, 0.25, 0.1929, 0.03571, 0.1643, 0.03571, 0.15, 0.05, 0.15, 0.05, 0.1643, 1.703e-08, 0.1357, 1.703e-08, 0.1214, 0.02143, 0.1214, 0.02143, 0.1357, 0.06429, 0.1643, 0.06429, 0.15, 0.07857, 0.15, 0.07857, 0.1643, 0.09286, 0.1643, 0.09286, 0.15, 0.1071, 0.15, 0.1071, 0.1643, 0.1214, 0.1643, 0.1214, 0.15, 0.1357, 0.15, 0.1357, 0.1643, 0.15, 0.1643, 0.15, 0.15, 0.1643, 0.15, 0.1643, 0.1643, 0.1786, 0.1643, 0.1786, 0.15, 0.1929, 0.15, 0.1929, 0.1643, 0.2071, 0.1643, 0.2071, 0.15, 0.2214, 0.15, 0.2214, 0.1643, 0.2357, 0.1643, 0.2357, 0.15, 0.25, 0.15, 0.25, 0.1643, 0.03571, 0.1357, 0.03571, 0.1214, 0.05, 0.1214, 0.05, 0.1357, 1.703e-08, 0.1071, 1.703e-08, 0.09286, 0.02143, 0.09286, 0.02143, 0.1071, 0.06429, 0.1357, 0.06429, 0.1214, 0.07857, 0.1214, 0.07857, 0.1357, 0.09286, 0.1357, 0.09286, 0.1214, 0.1071, 0.1214, 0.1071, 0.1357, 0.1214, 0.1357, 0.1214, 0.1214, 0.1357, 0.1214, 0.1357, 0.1357, 0.15, 0.1357, 0.15, 0.1214, 0.1643, 0.1214, 0.1643, 0.1357, 0.1786, 0.1357, 0.1786, 0.1214, 0.1929, 0.1214, 0.1929, 0.1357, 0.2071, 0.1357, 0.2071, 0.1214, 0.2214, 0.1214, 0.2214, 0.1357, 0.2357, 0.1357, 0.2357, 0.1214, 0.25, 0.1214, 0.25, 0.1357, 0.03571, 0.1071, 0.03571, 0.09286, 0.05, 0.09286, 0.05, 0.1071, 1.703e-08, 0.07857, 1.703e-08, 0.06429, 0.02143, 0.06429, 0.02143, 0.07857, 0.06429, 0.1071, 0.06429, 0.09286, 0.07857, 0.09286, 0.07857, 0.1071, 0.09286, 0.1071, 0.09286, 0.09286, 0.1071, 0.09286, 0.1071, 0.1071, 0.1214, 0.1071, 0.1214, 0.09286, 0.1357, 0.09286, 0.1357, 0.1071, 0.15, 0.1071, 0.15, 0.09286, 0.1643, 0.09286, 0.1643, 0.1071, 0.1786, 0.1071, 0.1786, 0.09286, 0.1929, 0.09286, 0.1929, 0.1071, 0.2071, 0.1071, 0.2071, 0.09286, 0.2214, 0.09286, 0.2214, 0.1071, 0.2357, 0.1071, 0.2357, 0.09286, 0.25, 0.09286, 0.25, 0.1071, 0.03571, 0.07857, 0.03571, 0.06429, 0.05, 0.06429, 0.05, 0.07857, 1.703e-08, 0.05, 1.703e-08, 0.03571, 0.02143, 0.03571, 0.02143, 0.05, 0.06429, 0.07857, 0.06429, 0.06429, 0.07857, 0.06429, 0.07857, 0.07857, 0.09286, 0.07857, 0.09286, 0.06429, 0.1071, 0.06429, 0.1071, 0.07857, 0.1214, 0.07857, 0.1214, 0.06429, 0.1357, 0.06429, 0.1357, 0.07857, 0.15, 0.07857, 0.15, 0.06429, 0.1643, 0.06429, 0.1643, 0.07857, 0.1786, 0.07857, 0.1786, 0.06429, 0.1929, 0.06429, 0.1929, 0.07857, 0.2071, 0.07857, 0.2071, 0.06429, 0.2214, 0.06429, 0.2214, 0.07857, 0.2357, 0.07857, 0.2357, 0.06429, 0.25, 0.06429, 0.25, 0.07857, 0.03571, 0.05, 0.03571, 0.03571, 0.05, 0.03571, 0.05, 0.05, 0.0, 0.02143, 0.0, 4.257e-08, 0.02143, 4.257e-08, 0.02143, 0.02143, 0.06429, 0.05, 0.06429, 0.03571, 0.07857, 0.03571, 0.07857, 0.05, 0.09286, 0.05, 0.09286, 0.03571, 0.1071, 0.03571, 0.1071, 0.05, 0.1214, 0.05, 0.1214, 0.03571, 0.1357, 0.03571, 0.1357, 0.05, 0.15, 0.05, 0.15, 0.03571, 0.1643, 0.03571, 0.1643, 0.05, 0.1786, 0.05, 0.1786, 0.03571, 0.1929, 0.03571, 0.1929, 0.05, 0.2071, 0.05, 0.2071, 0.03571, 0.2214, 0.03571, 0.2214, 0.05, 0.2357, 0.05, 0.2357, 0.03571, 0.25, 0.03571, 0.25, 0.05, 0.3143, 0.8571, 0.3286, 0.8571, 0.3286, 1.0, 0.3143, 1.0, 0.03571, 0.02143, 0.03571, 4.257e-08, 0.05, 2.554e-08, 0.05, 0.02143, 0.06429, 0.02143, 0.06429, 2.554e-08, 0.07857, 2.554e-08, 0.07857, 0.02143, 0.09286, 0.02143, 0.09286, 1.703e-08, 0.1071, 1.703e-08, 0.1071, 0.02143, 0.1214, 0.02143, 0.1214, 1.703e-08, 0.1357, 1.703e-08, 0.1357, 0.02143, 0.15, 0.02143, 0.15, 1.703e-08, 0.1643, 1.703e-08, 0.1643, 0.02143, 0.1786, 0.02143, 0.1786, 1.703e-08, 0.1929, 1.703e-08, 0.1929, 0.02143, 0.2071, 0.02143, 0.2071, 1.703e-08, 0.2214, 1.703e-08, 0.2214, 0.02143, 0.2357, 0.02143, 0.2357, 1.703e-08, 0.25, 1.703e-08, 0.25, 0.02143, 0.2643, 0.02143, 0.2643, 0.0, 0.2857, 0.0, 0.2857, 0.02143, 5.109e-08, 0.5143, 0.01429, 0.5143, 0.01429, 0.5286, 5.109e-08, 0.5286, 0.02857, 0.5143, 0.04286, 0.5143, 0.04286, 0.5286, 0.02857, 0.5286, 0.05714, 0.5143, 0.07143, 0.5143, 0.07143, 0.5286, 0.05714, 0.5286, 0.08571, 0.5143, 0.1, 0.5143, 0.1, 0.5286, 0.08571, 0.5286, 0.1143, 0.5143, 0.1286, 0.5143, 0.1286, 0.5286, 0.1143, 0.5286, 0.1429, 0.5143, 0.1571, 0.5143, 0.1571, 0.5286, 0.1429, 0.5286, 0.1714, 0.5143, 0.1857, 0.5143, 0.1857, 0.5286, 0.1714, 0.5286, 0.2, 0.5143, 0.2143, 0.5143, 0.2143, 0.5286, 0.2, 0.5286, 0.2429, 0.5143, 0.2429, 0.5286, 0.2286, 0.5286, 0.2286, 0.5143, 3.406e-08, 0.4857, 0.01429, 0.4857, 0.01429, 0.5, 3.406e-08, 0.5, 0.02857, 0.4857, 0.04286, 0.4857, 0.04286, 0.5, 0.02857, 0.5, 0.05714, 0.4857, 0.07143, 0.4857, 0.07143, 0.5, 0.05714, 0.5, 0.08571, 0.4857, 0.1, 0.4857, 0.1, 0.5, 0.08571, 0.5, 0.1143, 0.4857, 0.1286, 0.4857, 0.1286, 0.5, 0.1143, 0.5, 0.1429, 0.4857, 0.1571, 0.4857, 0.1571, 0.5, 0.1429, 0.5, 0.1714, 0.4857, 0.1857, 0.4857, 0.1857, 0.5, 0.1714, 0.5, 0.2, 0.4857, 0.2143, 0.4857, 0.2143, 0.5, 0.2, 0.5, 0.2429, 0.4857, 0.2429, 0.5, 0.2286, 0.5, 0.2286, 0.4857, 2.554e-08, 0.4571, 0.01429, 0.4571, 0.01429, 0.4714, 3.406e-08, 0.4714, 0.02857, 0.4571, 0.04286, 0.4571, 0.04286, 0.4714, 0.02857, 0.4714, 0.05714, 0.4571, 0.07143, 0.4571, 0.07143, 0.4714, 0.05714, 0.4714, 0.08571, 0.4571, 0.1, 0.4571, 0.1, 0.4714, 0.08571, 0.4714, 0.1143, 0.4571, 0.1286, 0.4571, 0.1286, 0.4714, 0.1143, 0.4714, 0.1429, 0.4571, 0.1571, 0.4571, 0.1571, 0.4714, 0.1429, 0.4714, 0.1714, 0.4571, 0.1857, 0.4571, 0.1857, 0.4714, 0.1714, 0.4714, 0.2, 0.4571, 0.2143, 0.4571, 0.2143, 0.4714, 0.2, 0.4714, 0.2429, 0.4571, 0.2429, 0.4714, 0.2286, 0.4714, 0.2286, 0.4571, 2.554e-08, 0.4286, 0.01429, 0.4286, 0.01429, 0.4429, 2.554e-08, 0.4429, 0.02857, 0.4286, 0.04286, 0.4286, 0.04286, 0.4429, 0.02857, 0.4429, 0.05714, 0.4286, 0.07143, 0.4286, 0.07143, 0.4429, 0.05714, 0.4429, 0.08571, 0.4286, 0.1, 0.4286, 0.1, 0.4429, 0.08571, 0.4429, 0.1143, 0.4286, 0.1286, 0.4286, 0.1286, 0.4429, 0.1143, 0.4429, 0.1429, 0.4286, 0.1571, 0.4286, 0.1571, 0.4429, 0.1429, 0.4429, 0.1714, 0.4286, 0.1857, 0.4286, 0.1857, 0.4429, 0.1714, 0.4429, 0.2, 0.4286, 0.2143, 0.4286, 0.2143, 0.4429, 0.2, 0.4429, 0.2429, 0.4286, 0.2429, 0.4429, 0.2286, 0.4429, 0.2286, 0.4286, 2.554e-08, 0.4, 0.01429, 0.4, 0.01429, 0.4143, 2.554e-08, 0.4143, 0.02857, 0.4, 0.04286, 0.4, 0.04286, 0.4143, 0.02857, 0.4143, 0.05714, 0.4, 0.07143, 0.4, 0.07143, 0.4143, 0.05714, 0.4143, 0.08571, 0.4, 0.1, 0.4, 0.1, 0.4143, 0.08571, 0.4143, 0.1143, 0.4, 0.1286, 0.4, 0.1286, 0.4143, 0.1143, 0.4143, 0.1429, 0.4, 0.1571, 0.4, 0.1571, 0.4143, 0.1429, 0.4143, 0.1714, 0.4, 0.1857, 0.4, 0.1857, 0.4143, 0.1714, 0.4143, 0.2, 0.4, 0.2143, 0.4, 0.2143, 0.4143, 0.2, 0.4143, 0.2429, 0.4, 0.2429, 0.4143, 0.2286, 0.4143, 0.2286, 0.4, 2.554e-08, 0.3714, 0.01429, 0.3714, 0.01429, 0.3857, 2.554e-08, 0.3857, 0.02857, 0.3714, 0.04286, 0.3714, 0.04286, 0.3857, 0.02857, 0.3857, 0.05714, 0.3714, 0.07143, 0.3714, 0.07143, 0.3857, 0.05714, 0.3857, 0.08571, 0.3714, 0.1, 0.3714, 0.1, 0.3857, 0.08571, 0.3857, 0.1143, 0.3714, 0.1286, 0.3714, 0.1286, 0.3857, 0.1143, 0.3857, 0.1429, 0.3714, 0.1571, 0.3714, 0.1571, 0.3857, 0.1429, 0.3857, 0.1714, 0.3714, 0.1857, 0.3714, 0.1857, 0.3857, 0.1714, 0.3857, 0.2, 0.3714, 0.2143, 0.3714, 0.2143, 0.3857, 0.2, 0.3857, 0.2429, 0.3714, 0.2429, 0.3857, 0.2286, 0.3857, 0.2286, 0.3714, 1.703e-08, 0.3429, 0.01429, 0.3429, 0.01429, 0.3571, 2.554e-08, 0.3571, 0.02857, 0.3429, 0.04286, 0.3429, 0.04286, 0.3571, 0.02857, 0.3571, 0.05714, 0.3429, 0.07143, 0.3429, 0.07143, 0.3571, 0.05714, 0.3571, 0.08571, 0.3429, 0.1, 0.3429, 0.1, 0.3571, 0.08571, 0.3571, 0.1143, 0.3429, 0.1286, 0.3429, 0.1286, 0.3571, 0.1143, 0.3571, 0.1429, 0.3429, 0.1571, 0.3429, 0.1571, 0.3571, 0.1429, 0.3571, 0.1714, 0.3429, 0.1857, 0.3429, 0.1857, 0.3571, 0.1714, 0.3571, 0.2, 0.3429, 0.2143, 0.3429, 0.2143, 0.3571, 0.2, 0.3571, 0.2429, 0.3429, 0.2429, 0.3571, 0.2286, 0.3571, 0.2286, 0.3429, 1.703e-08, 0.3143, 0.01429, 0.3143, 0.01429, 0.3286, 1.703e-08, 0.3286, 0.02857, 0.3143, 0.04286, 0.3143, 0.04286, 0.3286, 0.02857, 0.3286, 0.05714, 0.3143, 0.07143, 0.3143, 0.07143, 0.3286, 0.05714, 0.3286, 0.08571, 0.3143, 0.1, 0.3143, 0.1, 0.3286, 0.08571, 0.3286, 0.1143, 0.3143, 0.1286, 0.3143, 0.1286, 0.3286, 0.1143, 0.3286, 0.1429, 0.3143, 0.1571, 0.3143, 0.1571, 0.3286, 0.1429, 0.3286, 0.1714, 0.3143, 0.1857, 0.3143, 0.1857, 0.3286, 0.1714, 0.3286, 0.2, 0.3143, 0.2143, 0.3143, 0.2143, 0.3286, 0.2, 0.3286, 0.2429, 0.3143, 0.2429, 0.3286, 0.2286, 0.3286, 0.2286, 0.3143, 0.0, 0.2857, 0.01429, 0.2857, 0.01429, 0.3, 0.0, 0.3, 0.02857, 0.2857, 0.04286, 0.2857, 0.04286, 0.3, 0.02857, 0.3, 0.05714, 0.2857, 0.07143, 0.2857, 0.07143, 0.3, 0.05714, 0.3, 0.08571, 0.2857, 0.1, 0.2857, 0.1, 0.3, 0.08571, 0.3, 0.1143, 0.2857, 0.1286, 0.2857, 0.1286, 0.3, 0.1143, 0.3, 0.1429, 0.2857, 0.1571, 0.2857, 0.1571, 0.3, 0.1429, 0.3, 0.1714, 0.2857, 0.1857, 0.2857, 0.1857, 0.3, 0.1714, 0.3, 0.2, 0.2857, 0.2143, 0.2857, 0.2143, 0.3, 0.2, 0.3, 0.2429, 0.2857, 0.2429, 0.3, 0.2286, 0.3, 0.2286, 0.2857, 0.2643, 0.25, 0.2857, 0.25, 0.2857, 0.2643, 0.2643, 0.2643, 4.257e-08, 0.25, 0.02143, 0.25, 0.02143, 0.2643, 4.257e-08, 0.2643, 0.01429, 0.5143, 0.02857, 0.5143, 0.02857, 0.5286, 0.01429, 0.5286, 0.04286, 0.5143, 0.05714, 0.5143, 0.05714, 0.5286, 0.04286, 0.5286, 0.09286, 0.25, 0.1071, 0.25, 0.1071, 0.2643, 0.09286, 0.2643, 0.1, 0.5143, 0.1143, 0.5143, 0.1143, 0.5286, 0.1, 0.5286, 0.1286, 0.5143, 0.1429, 0.5143, 0.1429, 0.5286, 0.1286, 0.5286, 0.1786, 0.25, 0.1929, 0.25, 0.1929, 0.2643, 0.1786, 0.2643, 0.1857, 0.5143, 0.2, 0.5143, 0.2, 0.5286, 0.1857, 0.5286, 0.2143, 0.5143, 0.2286, 0.5143, 0.2286, 0.5286, 0.2143, 0.5286, 0.2643, 0.2214, 0.2857, 0.2214, 0.2857, 0.2357, 0.2643, 0.2357, 2.554e-08, 0.2214, 0.02143, 0.2214, 0.02143, 0.2357, 2.554e-08, 0.2357, 0.01429, 0.4857, 0.02857, 0.4857, 0.02857, 0.5, 0.01429, 0.5, 0.06429, 0.2214, 0.07857, 0.2214, 0.07857, 0.2357, 0.06429, 0.2357, 0.07143, 0.4857, 0.08571, 0.4857, 0.08571, 0.5, 0.07143, 0.5, 0.1214, 0.2214, 0.1357, 0.2214, 0.1357, 0.2357, 0.1214, 0.2357, 0.1286, 0.4857, 0.1429, 0.4857, 0.1429, 0.5, 0.1286, 0.5, 0.1786, 0.2214, 0.1929, 0.2214, 0.1929, 0.2357, 0.1786, 0.2357, 0.2071, 0.2214, 0.2214, 0.2214, 0.2214, 0.2357, 0.2071, 0.2357, 0.2357, 0.2214, 0.25, 0.2214, 0.25, 0.2357, 0.2357, 0.2357, 0.2643, 0.1929, 0.2857, 0.1929, 0.2857, 0.2071, 0.2643, 0.2071, 1.703e-08, 0.1929, 0.02143, 0.1929, 0.02143, 0.2071, 2.554e-08, 0.2071, 0.01429, 0.4571, 0.02857, 0.4571, 0.02857, 0.4714, 0.01429, 0.4714, 0.06429, 0.1929, 0.07857, 0.1929, 0.07857, 0.2071, 0.06429, 0.2071, 0.07143, 0.4571, 0.08571, 0.4571, 0.08571, 0.4714, 0.07143, 0.4714, 0.1, 0.4571, 0.1143, 0.4571, 0.1143, 0.4714, 0.1, 0.4714, 0.15, 0.1929, 0.1643, 0.1929, 0.1643, 0.2071, 0.15, 0.2071, 0.1571, 0.4571, 0.1714, 0.4571, 0.1714, 0.4714, 0.1571, 0.4714, 0.2071, 0.1929, 0.2214, 0.1929, 0.2214, 0.2071, 0.2071, 0.2071, 0.2143, 0.4571, 0.2286, 0.4571, 0.2286, 0.4714, 0.2143, 0.4714, 0.2643, 0.1643, 0.2857, 0.1643, 0.2857, 0.1786, 0.2643, 0.1786, 1.703e-08, 0.1643, 0.02143, 0.1643, 0.02143, 0.1786, 1.703e-08, 0.1786, 0.03571, 0.1643, 0.05, 0.1643, 0.05, 0.1786, 0.03571, 0.1786, 0.06429, 0.1643, 0.07857, 0.1643, 0.07857, 0.1786, 0.06429, 0.1786, 0.07143, 0.4286, 0.08571, 0.4286, 0.08571, 0.4429, 0.07143, 0.4429, 0.1214, 0.1643, 0.1357, 0.1643, 0.1357, 0.1786, 0.1214, 0.1786, 0.1286, 0.4286, 0.1429, 0.4286, 0.1429, 0.4429, 0.1286, 0.4429, 0.1786, 0.1643, 0.1929, 0.1643, 0.1929, 0.1786, 0.1786, 0.1786, 0.1857, 0.4286, 0.2, 0.4286, 0.2, 0.4429, 0.1857, 0.4429, 0.2357, 0.1643, 0.25, 0.1643, 0.25, 0.1786, 0.2357, 0.1786, 0.2643, 0.1357, 0.2857, 0.1357, 0.2857, 0.15, 0.2643, 0.15, 1.703e-08, 0.1357, 0.02143, 0.1357, 0.02143, 0.15, 1.703e-08, 0.15, 0.01429, 0.4, 0.02857, 0.4, 0.02857, 0.4143, 0.01429, 0.4143, 0.04286, 0.4, 0.05714, 0.4, 0.05714, 0.4143, 0.04286, 0.4143, 0.09286, 0.1357, 0.1071, 0.1357, 0.1071, 0.15, 0.09286, 0.15, 0.1, 0.4, 0.1143, 0.4, 0.1143, 0.4143, 0.1, 0.4143, 0.1286, 0.4, 0.1429, 0.4, 0.1429, 0.4143, 0.1286, 0.4143, 0.1571, 0.4, 0.1714, 0.4, 0.1714, 0.4143, 0.1571, 0.4143, 0.2071, 0.1357, 0.2214, 0.1357, 0.2214, 0.15, 0.2071, 0.15, 0.2143, 0.4, 0.2286, 0.4, 0.2286, 0.4143, 0.2143, 0.4143, 0.2643, 0.1071, 0.2857, 0.1071, 0.2857, 0.1214, 0.2643, 0.1214, 1.703e-08, 0.1071, 0.02143, 0.1071, 0.02143, 0.1214, 1.703e-08, 0.1214, 0.01429, 0.3714, 0.02857, 0.3714, 0.02857, 0.3857, 0.01429, 0.3857, 0.06429, 0.1071, 0.07857, 0.1071, 0.07857, 0.1214, 0.06429, 0.1214, 0.07143, 0.3714, 0.08571, 0.3714, 0.08571, 0.3857, 0.07143, 0.3857, 0.1, 0.3714, 0.1143, 0.3714, 0.1143, 0.3857, 0.1, 0.3857, 0.1286, 0.3714, 0.1429, 0.3714, 0.1429, 0.3857, 0.1286, 0.3857, 0.1786, 0.1071, 0.1929, 0.1071, 0.1929, 0.1214, 0.1786, 0.1214, 0.1857, 0.3714, 0.2, 0.3714, 0.2, 0.3857, 0.1857, 0.3857, 0.2357, 0.1071, 0.25, 0.1071, 0.25, 0.1214, 0.2357, 0.1214, 0.2643, 0.07857, 0.2857, 0.07857, 0.2857, 0.09286, 0.2643, 0.09286, 1.703e-08, 0.07857, 0.02143, 0.07857, 0.02143, 0.09286, 1.703e-08, 0.09286, 0.01429, 0.3429, 0.02857, 0.3429, 0.02857, 0.3571, 0.01429, 0.3571, 0.06429, 0.07857, 0.07857, 0.07857, 0.07857, 0.09286, 0.06429, 0.09286, 0.09286, 0.07857, 0.1071, 0.07857, 0.1071, 0.09286, 0.09286, 0.09286, 0.1214, 0.07857, 0.1357, 0.07857, 0.1357, 0.09286, 0.1214, 0.09286, 0.1286, 0.3429, 0.1429, 0.3429, 0.1429, 0.3571, 0.1286, 0.3571, 0.1571, 0.3429, 0.1714, 0.3429, 0.1714, 0.3571, 0.1571, 0.3571, 0.1857, 0.3429, 0.2, 0.3429, 0.2, 0.3571, 0.1857, 0.3571, 0.2357, 0.07857, 0.25, 0.07857, 0.25, 0.09286, 0.2357, 0.09286, 0.2643, 0.05, 0.2857, 0.05, 0.2857, 0.06429, 0.2643, 0.06429, 1.703e-08, 0.05, 0.02143, 0.05, 0.02143, 0.06429, 1.703e-08, 0.06429, 0.01429, 0.3143, 0.02857, 0.3143, 0.02857, 0.3286, 0.01429, 0.3286, 0.06429, 0.05, 0.07857, 0.05, 0.07857, 0.06429, 0.06429, 0.06429, 0.09286, 0.05, 0.1071, 0.05, 0.1071, 0.06429, 0.09286, 0.06429, 0.1214, 0.05, 0.1357, 0.05, 0.1357, 0.06429, 0.1214, 0.06429, 0.15, 0.05, 0.1643, 0.05, 0.1643, 0.06429, 0.15, 0.06429, 0.1571, 0.3143, 0.1714, 0.3143, 0.1714, 0.3286, 0.1571, 0.3286, 0.2071, 0.05, 0.2214, 0.05, 0.2214, 0.06429, 0.2071, 0.06429, 0.2143, 0.3143, 0.2286, 0.3143, 0.2286, 0.3286, 0.2143, 0.3286, 0.2643, 0.02143, 0.2857, 0.02143, 0.2857, 0.03571, 0.2643, 0.03571, 0.0, 0.02143, 0.02143, 0.02143, 0.02143, 0.03571, 1.703e-08, 0.03571, 0.03571, 0.02143, 0.05, 0.02143, 0.05, 0.03571, 0.03571, 0.03571, 0.04286, 0.2857, 0.05714, 0.2857, 0.05714, 0.3, 0.04286, 0.3, 0.09286, 0.02143, 0.1071, 0.02143, 0.1071, 0.03571, 0.09286, 0.03571, 0.1, 0.2857, 0.1143, 0.2857, 0.1143, 0.3, 0.1, 0.3, 0.1286, 0.2857, 0.1429, 0.2857, 0.1429, 0.3, 0.1286, 0.3, 0.1786, 0.02143, 0.1929, 0.02143, 0.1929, 0.03571, 0.1786, 0.03571, 0.1857, 0.2857, 0.2, 0.2857, 0.2, 0.3, 0.1857, 0.3, 0.2143, 0.2857, 0.2286, 0.2857, 0.2286, 0.3, 0.2143, 0.3, 0.03571, 0.2643, 0.03571, 0.2857, 0.02143, 0.2857, 0.02143, 0.2643, 0.06429, 0.2643, 0.06429, 0.2857, 0.05, 0.2857, 0.05, 0.2643, 0.09286, 0.2643, 0.09286, 0.2857, 0.07857, 0.2857, 0.07857, 0.2643, 0.1214, 0.2643, 0.1214, 0.2857, 0.1071, 0.2857, 0.1071, 0.2643, 0.15, 0.2643, 0.15, 0.2857, 0.1357, 0.2857, 0.1357, 0.2643, 0.1786, 0.2643, 0.1786, 0.2857, 0.1643, 0.2857, 0.1643, 0.2643, 0.2071, 0.2643, 0.2071, 0.2857, 0.1929, 0.2857, 0.1929, 0.2643, 0.2357, 0.2643, 0.2357, 0.2857, 0.2214, 0.2857, 0.2214, 0.2643, 0.2643, 0.2643, 0.2643, 0.2857, 0.25, 0.2857, 0.25, 0.2643, 0.03571, 0.2357, 0.03571, 0.25, 0.02143, 0.25, 0.02143, 0.2357, 0.04286, 0.5, 0.04286, 0.5143, 0.02857, 0.5143, 0.02857, 0.5, 0.07143, 0.5, 0.07143, 0.5143, 0.05714, 0.5143, 0.05714, 0.5, 0.1, 0.5, 0.1, 0.5143, 0.08571, 0.5143, 0.08571, 0.5, 0.15, 0.2357, 0.15, 0.25, 0.1357, 0.25, 0.1357, 0.2357, 0.1571, 0.5, 0.1571, 0.5143, 0.1429, 0.5143, 0.1429, 0.5, 0.1857, 0.5, 0.1857, 0.5143, 0.1714, 0.5143, 0.1714, 0.5, 0.2143, 0.5, 0.2143, 0.5143, 0.2, 0.5143, 0.2, 0.5, 0.2429, 0.5, 0.2429, 0.5143, 0.2286, 0.5143, 0.2286, 0.5, 0.01429, 0.4714, 0.01429, 0.4857, 3.406e-08, 0.4857, 3.406e-08, 0.4714, 0.06429, 0.2071, 0.06429, 0.2214, 0.05, 0.2214, 0.05, 0.2071, 0.09286, 0.2071, 0.09286, 0.2214, 0.07857, 0.2214, 0.07857, 0.2071, 0.1214, 0.2071, 0.1214, 0.2214, 0.1071, 0.2214, 0.1071, 0.2071, 0.15, 0.2071, 0.15, 0.2214, 0.1357, 0.2214, 0.1357, 0.2071, 0.1786, 0.2071, 0.1786, 0.2214, 0.1643, 0.2214, 0.1643, 0.2071, 0.1857, 0.4714, 0.1857, 0.4857, 0.1714, 0.4857, 0.1714, 0.4714, 0.2143, 0.4714, 0.2143, 0.4857, 0.2, 0.4857, 0.2, 0.4714, 0.2643, 0.2071, 0.2643, 0.2214, 0.25, 0.2214, 0.25, 0.2071, 0.01429, 0.4429, 0.01429, 0.4571, 2.554e-08, 0.4571, 2.554e-08, 0.4429, 0.04286, 0.4429, 0.04286, 0.4571, 0.02857, 0.4571, 0.02857, 0.4429, 0.07143, 0.4429, 0.07143, 0.4571, 0.05714, 0.4571, 0.05714, 0.4429, 0.1214, 0.1786, 0.1214, 0.1929, 0.1071, 0.1929, 0.1071, 0.1786, 0.1286, 0.4429, 0.1286, 0.4571, 0.1143, 0.4571, 0.1143, 0.4429, 0.1571, 0.4429, 0.1571, 0.4571, 0.1429, 0.4571, 0.1429, 0.4429, 0.2071, 0.1786, 0.2071, 0.1929, 0.1929, 0.1929, 0.1929, 0.1786, 0.2357, 0.1786, 0.2357, 0.1929, 0.2214, 0.1929, 0.2214, 0.1786, 0.2429, 0.4429, 0.2429, 0.4571, 0.2286, 0.4571, 0.2286, 0.4429, 0.03571, 0.15, 0.03571, 0.1643, 0.02143, 0.1643, 0.02143, 0.15, 0.04286, 0.4143, 0.04286, 0.4286, 0.02857, 0.4286, 0.02857, 0.4143, 0.09286, 0.15, 0.09286, 0.1643, 0.07857, 0.1643, 0.07857, 0.15, 0.1, 0.4143, 0.1, 0.4286, 0.08571, 0.4286, 0.08571, 0.4143, 0.15, 0.15, 0.15, 0.1643, 0.1357, 0.1643, 0.1357, 0.15, 0.1786, 0.15, 0.1786, 0.1643, 0.1643, 0.1643, 0.1643, 0.15, 0.2071, 0.15, 0.2071, 0.1643, 0.1929, 0.1643, 0.1929, 0.15, 0.2143, 0.4143, 0.2143, 0.4286, 0.2, 0.4286, 0.2, 0.4143, 0.2643, 0.15, 0.2643, 0.1643, 0.25, 0.1643, 0.25, 0.15, 0.01429, 0.3857, 0.01429, 0.4, 2.554e-08, 0.4, 2.554e-08, 0.3857, 0.06429, 0.1214, 0.06429, 0.1357, 0.05, 0.1357, 0.05, 0.1214, 0.09286, 0.1214, 0.09286, 0.1357, 0.07857, 0.1357, 0.07857, 0.1214, 0.1214, 0.1214, 0.1214, 0.1357, 0.1071, 0.1357, 0.1071, 0.1214, 0.15, 0.1214, 0.15, 0.1357, 0.1357, 0.1357, 0.1357, 0.1214, 0.1786, 0.1214, 0.1786, 0.1357, 0.1643, 0.1357, 0.1643, 0.1214, 0.1857, 0.3857, 0.1857, 0.4, 0.1714, 0.4, 0.1714, 0.3857, 0.2143, 0.3857, 0.2143, 0.4, 0.2, 0.4, 0.2, 0.3857, 0.2429, 0.3857, 0.2429, 0.4, 0.2286, 0.4, 0.2286, 0.3857, 0.03571, 0.09286, 0.03571, 0.1071, 0.02143, 0.1071, 0.02143, 0.09286, 0.04286, 0.3571, 0.04286, 0.3714, 0.02857, 0.3714, 0.02857, 0.3571, 0.07143, 0.3571, 0.07143, 0.3714, 0.05714, 0.3714, 0.05714, 0.3571, 0.1, 0.3571, 0.1, 0.3714, 0.08571, 0.3714, 0.08571, 0.3571, 0.15, 0.09286, 0.15, 0.1071, 0.1357, 0.1071, 0.1357, 0.09286, 0.1571, 0.3571, 0.1571, 0.3714, 0.1429, 0.3714, 0.1429, 0.3571, 0.2071, 0.09286, 0.2071, 0.1071, 0.1929, 0.1071, 0.1929, 0.09286, 0.2357, 0.09286, 0.2357, 0.1071, 0.2214, 0.1071, 0.2214, 0.09286, 0.2429, 0.3571, 0.2429, 0.3714, 0.2286, 0.3714, 0.2286, 0.3571, 0.01429, 0.3286, 0.01429, 0.3429, 1.703e-08, 0.3429, 1.703e-08, 0.3286, 0.06429, 0.06429, 0.06429, 0.07857, 0.05, 0.07857, 0.05, 0.06429, 0.07143, 0.3286, 0.07143, 0.3429, 0.05714, 0.3429, 0.05714, 0.3286, 0.1, 0.3286, 0.1, 0.3429, 0.08571, 0.3429, 0.08571, 0.3286, 0.1286, 0.3286, 0.1286, 0.3429, 0.1143, 0.3429, 0.1143, 0.3286, 0.1786, 0.06429, 0.1786, 0.07857, 0.1643, 0.07857, 0.1643, 0.06429, 0.2071, 0.06429, 0.2071, 0.07857, 0.1929, 0.07857, 0.1929, 0.06429, 0.2357, 0.06429, 0.2357, 0.07857, 0.2214, 0.07857, 0.2214, 0.06429, 0.2429, 0.3286, 0.2429, 0.3429, 0.2286, 0.3429, 0.2286, 0.3286, 0.01429, 0.3, 0.01429, 0.3143, 1.703e-08, 0.3143, 0.0, 0.3, 0.04286, 0.3, 0.04286, 0.3143, 0.02857, 0.3143, 0.02857, 0.3, 0.07143, 0.3, 0.07143, 0.3143, 0.05714, 0.3143, 0.05714, 0.3, 0.1, 0.3, 0.1, 0.3143, 0.08571, 0.3143, 0.08571, 0.3, 0.15, 0.03571, 0.15, 0.05, 0.1357, 0.05, 0.1357, 0.03571, 0.1571, 0.3, 0.1571, 0.3143, 0.1429, 0.3143, 0.1429, 0.3, 0.1857, 0.3, 0.1857, 0.3143, 0.1714, 0.3143, 0.1714, 0.3, 0.2143, 0.3, 0.2143, 0.3143, 0.2, 0.3143, 0.2, 0.3, 0.2643, 0.03571, 0.2643, 0.05, 0.25, 0.05, 0.25, 0.03571, 0.03571, 4.257e-08, 0.03571, 0.02143, 0.02143, 0.02143, 0.02143, 4.257e-08, 0.06429, 2.554e-08, 0.06429, 0.02143, 0.05, 0.02143, 0.05, 2.554e-08, 0.09286, 1.703e-08, 0.09286, 0.02143, 0.07857, 0.02143, 0.07857, 2.554e-08, 0.1214, 1.703e-08, 0.1214, 0.02143, 0.1071, 0.02143, 0.1071, 1.703e-08, 0.15, 1.703e-08, 0.15, 0.02143, 0.1357, 0.02143, 0.1357, 1.703e-08, 0.1786, 1.703e-08, 0.1786, 0.02143, 0.1643, 0.02143, 0.1643, 1.703e-08, 0.2071, 1.703e-08, 0.2071, 0.02143, 0.1929, 0.02143, 0.1929, 1.703e-08, 0.2357, 1.703e-08, 0.2357, 0.02143, 0.2214, 0.02143, 0.2214, 1.703e-08, 0.2643, 0.0, 0.2643, 0.02143, 0.25, 0.02143, 0.25, 1.703e-08, 0.2643, 0.2857, 0.2643, 0.2643, 0.2857, 0.2643, 0.2857, 0.2857, 0.8429, 0.1429, 0.8571, 0.1429, 0.8571, 0.2857, 0.8429, 0.2857, 0.4286, 0.5714, 0.4429, 0.5714, 0.4429, 0.7143, 0.4286, 0.7143, 0.4, 0.5714, 0.4143, 0.5714, 0.4143, 0.7143, 0.4, 0.7143, 0.1, 0.8143, 0.1143, 0.8143, 0.1143, 0.9571, 0.1, 0.9571, 0.3714, 0.5714, 0.3857, 0.5714, 0.3857, 0.7143, 0.3714, 0.7143, 0.8286, 0.5714, 0.8429, 0.5714, 0.8429, 0.7143, 0.8286, 0.7143, 0.7143, 0.2857, 0.7286, 0.2857, 0.7286, 0.4286, 0.7143, 0.4286, 0.1714, 0.6714, 0.1857, 0.6714, 0.1857, 0.8143, 0.1714, 0.8143, 0.6857, 0.2857, 0.7, 0.2857, 0.7, 0.4286, 0.6857, 0.4286, 0.3857, 0.7143, 0.4, 0.7143, 0.4, 0.8571, 0.3857, 0.8571, 0.6571, 0.2857, 0.6714, 0.2857, 0.6714, 0.4286, 0.6571, 0.4286, 0.7286, 0.4286, 0.7429, 0.4286, 0.7429, 0.5714, 0.7286, 0.5714, 0.7143, 0.5714, 0.7286, 0.5714, 0.7286, 0.7143, 0.7143, 0.7143, 0.6857, 0.5714, 0.7, 0.5714, 0.7, 0.7143, 0.6857, 0.7143, 0.6143, 0.7143, 0.6286, 0.7143, 0.6286, 0.8571, 0.6143, 0.8571, 0.6571, 0.5714, 0.6714, 0.5714, 0.6714, 0.7143, 0.6571, 0.7143, 0.6571, 0.1429, 0.6714, 0.1429, 0.6714, 0.2857, 0.6571, 0.2857, 0.2143, 0.9571, 0.2, 0.9571, 0.2, 0.8143, 0.2143, 0.8143, 0.8857, 0.2857, 0.9, 0.2857, 0.9, 0.4286, 0.8857, 0.4286, 0.1429, 0.8143, 0.1571, 0.8143, 0.1571, 0.9571, 0.1429, 0.9571, 0.9571, 0.8571, 0.9429, 0.8571, 0.9429, 0.7143, 0.9571, 0.7143, 0.2, 0.6714, 0.2143, 0.6714, 0.2143, 0.8143, 0.2, 0.8143, 0.2286, 0.6714, 0.2429, 0.6714, 0.2429, 0.8143, 0.2286, 0.8143, 0.9286, 0.4286, 0.9429, 0.4286, 0.9429, 0.5714, 0.9286, 0.5714, 0.6714, 1.0, 0.6571, 1.0, 0.6571, 0.8571, 0.6714, 0.8571, 0.2857, 0.7143, 0.3, 0.7143, 0.3, 0.8571, 0.2857, 0.8571, 0.5429, 1.0, 0.5286, 1.0, 0.5286, 0.8571, 0.5429, 0.8571, 0.3143, 0.7143, 0.3286, 0.7143, 0.3286, 0.8571, 0.3143, 0.8571, 0.3571, 0.7143, 0.3714, 0.7143, 0.3714, 0.8571, 0.3571, 0.8571, 0.7571, 0.4286, 0.7714, 0.4286, 0.7714, 0.5714, 0.7571, 0.5714, 0.02857, 0.6714, 0.04286, 0.6714, 0.04286, 0.8143, 0.02857, 0.8143, 0.07143, 0.6714, 0.08571, 0.6714, 0.08571, 0.8143, 0.07143, 0.8143, 0.4143, 0.7143, 0.4286, 0.7143, 0.4286, 0.8571, 0.4143, 0.8571, 0.6429, 0.8571, 0.6571, 0.8571, 0.6571, 1.0, 0.6429, 1.0, 0.5857, 0.7143, 0.6, 0.7143, 0.6, 0.8571, 0.5857, 0.8571, 0.8857, 0.2857, 0.8714, 0.2857, 0.8714, 0.1429, 0.8857, 0.1429, 0.6857, 0.1429, 0.7, 0.1429, 0.7, 0.2857, 0.6857, 0.2857, 0.7857, 0.0, 0.8, 0.0, 0.8, 0.1429, 0.7857, 0.1429, 0.9857, 0.5714, 0.9714, 0.5714, 0.9714, 0.4286, 0.9857, 0.4286, 0.8429, 0.2857, 0.8286, 0.2857, 0.8286, 0.1429, 0.8429, 0.1429, 0.7429, 0.2857, 0.7286, 0.2857, 0.7286, 0.1429, 0.7429, 0.1429, 0.8, 0.2857, 0.8143, 0.2857, 0.8143, 0.4286, 0.8, 0.4286, 0.7714, 0.2857, 0.7571, 0.2857, 0.7571, 0.1429, 0.7714, 0.1429, 0.9286, 0.5714, 0.9429, 0.5714, 0.9429, 0.7143, 0.9286, 0.7143, 0.8, 0.2857, 0.7857, 0.2857, 0.7857, 0.1429, 0.8, 0.1429, 0.8857, 0.8571, 0.8714, 0.8571, 0.8714, 0.7143, 0.8857, 0.7143, 0.6, 1.0, 0.5857, 1.0, 0.5857, 0.8571, 0.6, 0.8571, 0.8857, 0.0, 0.9, 0.0, 0.9, 0.1429, 0.8857, 0.1429, 0.0, 0.6714, 0.01429, 0.6714, 0.01429, 0.8143, 1.277e-08, 0.8143, 0.1, 0.6714, 0.1143, 0.6714, 0.1143, 0.8143, 0.1, 0.8143, 0.8857, 0.7143, 0.9, 0.7143, 0.9, 0.8571, 0.8857, 0.8571, 0.7, 0.7143, 0.7143, 0.7143, 0.7143, 0.8571, 0.7, 0.8571, 0.4143, 1.0, 0.4, 1.0, 0.4, 0.8571, 0.4143, 0.8571, 0.7143, 0.1429, 0.7286, 0.1429, 0.7286, 0.2857, 0.7143, 0.2857, 0.6857, 0.8571, 0.7, 0.8571, 0.7, 1.0, 0.6857, 1.0, 0.9, 0.4286, 0.9143, 0.4286, 0.9143, 0.5714, 0.9, 0.5714, 0.5429, 0.7143, 0.5571, 0.7143, 0.5571, 0.8571, 0.5429, 0.8571, 0.7571, 0.0, 0.7714, 0.0, 0.7714, 0.1429, 0.7571, 0.1429, 0.8143, 0.2857, 0.8, 0.2857, 0.8, 0.1429, 0.8143, 0.1429, 0.8286, 0.7143, 0.8429, 0.7143, 0.8429, 0.8571, 0.8286, 0.8571, 0.9143, 0.2857, 0.9286, 0.2857, 0.9286, 0.4286, 0.9143, 0.4286, 0.5, 1.0, 0.4857, 1.0, 0.4857, 0.8571, 0.5, 0.8571, 0.9714, 0.2857, 0.9571, 0.2857, 0.9571, 0.1429, 0.9714, 0.1429, 0.4429, 0.7143, 0.4571, 0.7143, 0.4571, 0.8571, 0.4429, 0.8571, 0.4714, 0.7143, 0.4857, 0.7143, 0.4857, 0.8571, 0.4714, 0.8571, 0.0, 0.8143, 0.01429, 0.8143, 0.01429, 0.9571, 1.277e-08, 0.9571, 0.7571, 1.0, 0.7429, 1.0, 0.7429, 0.8571, 0.7571, 0.8571, 0.8429, 0.0, 0.8571, 0.0, 0.8571, 0.1429, 0.8429, 0.1429, 0.8286, 0.0, 0.8429, 0.0, 0.8429, 0.1429, 0.8286, 0.1429, 0.9143, 0.1429, 0.9286, 0.1429, 0.9286, 0.2857, 0.9143, 0.2857, 0.8, 0.0, 0.8143, 0.0, 0.8143, 0.1429, 0.8, 0.1429, 0.9857, 0.4286, 1.0, 0.4286, 1.0, 0.5714, 0.9857, 0.5714, 0.6714, 0.7143, 0.6857, 0.7143, 0.6857, 0.8571, 0.6714, 0.8571, 0.9429, 0.2857, 0.9571, 0.2857, 0.9571, 0.4286, 0.9429, 0.4286, 0.7857, 0.7143, 0.8, 0.7143, 0.8, 0.8571, 0.7857, 0.8571, 0.2571, 0.2857, 0.2714, 0.2857, 0.2714, 0.4286, 0.2571, 0.4286, 0.7429, 0.5714, 0.7571, 0.5714, 0.7571, 0.7143, 0.7429, 0.7143, 0.7714, 0.5714, 0.7857, 0.5714, 0.7857, 0.7143, 0.7714, 0.7143, 0.7857, 0.8571, 0.8, 0.8571, 0.8, 1.0, 0.7857, 1.0, 0.3143, 1.0, 0.3, 1.0, 0.3, 0.8571, 0.3143, 0.8571, 0.9571, 0.5714, 0.9714, 0.5714, 0.9714, 0.7143, 0.9571, 0.7143, 0.5714, 0.4286, 0.5857, 0.4286, 0.5857, 0.5714, 0.5714, 0.5714, 0.6, 0.4286, 0.6143, 0.4286, 0.6143, 0.5714, 0.6, 0.5714, 0.6286, 0.1429, 0.6429, 0.1429, 0.6429, 0.2857, 0.6286, 0.2857, 0.6286, 0.4286, 0.6429, 0.4286, 0.6429, 0.5714, 0.6286, 0.5714, 0.6, 0.1429, 0.6143, 0.1429, 0.6143, 0.2857, 0.6, 0.2857, 0.9714, 0.0, 0.9857, 0.0, 0.9857, 0.1429, 0.9714, 0.1429, 0.5714, 0.1429, 0.5857, 0.1429, 0.5857, 0.2857, 0.5714, 0.2857, 0.6429, 0.7143, 0.6571, 0.7143, 0.6571, 0.8571, 0.6429, 0.8571, 0.6571, 0.0, 0.6714, 0.0, 0.6714, 0.1429, 0.6571, 0.1429, 0.2429, 0.6714, 0.2571, 0.6714, 0.2571, 0.8143, 0.2429, 0.8143, 0.8143, 0.7143, 0.8286, 0.7143, 0.8286, 0.8571, 0.8143, 0.8571, 0.8857, 0.5714, 0.9, 0.5714, 0.9, 0.7143, 0.8857, 0.7143, 0.7571, 0.7143, 0.7714, 0.7143, 0.7714, 0.8571, 0.7571, 0.8571, 0.5571, 0.8571, 0.5714, 0.8571, 0.5714, 1.0, 0.5571, 1.0, 0.5714, 0.2857, 0.5857, 0.2857, 0.5857, 0.4286, 0.5714, 0.4286, 0.08571, 0.5286, 0.1, 0.5286, 0.1, 0.6714, 0.08571, 0.6714, 0.05714, 0.5286, 0.07143, 0.5286, 0.07143, 0.6714, 0.05714, 0.6714, 0.8, 0.4286, 0.8143, 0.4286, 0.8143, 0.5714, 0.8, 0.5714, 0.02857, 0.5286, 0.04286, 0.5286, 0.04286, 0.6714, 0.02857, 0.6714, 0.9714, 0.2857, 0.9857, 0.2857, 0.9857, 0.4286, 0.9714, 0.4286, 0.0, 0.5286, 0.01429, 0.5286, 0.01429, 0.6714, 5.535e-08, 0.6714, 0.1286, 0.9571, 0.1143, 0.9571, 0.1143, 0.8143, 0.1286, 0.8143, 0.7857, 0.5714, 0.8, 0.5714, 0.8, 0.7143, 0.7857, 0.7143, 0.8143, 0.5714, 0.8286, 0.5714, 0.8286, 0.7143, 0.8143, 0.7143, 0.1714, 0.8143, 0.1857, 0.8143, 0.1857, 0.9571, 0.1714, 0.9571, 0.6286, 0.0, 0.6429, 0.0, 0.6429, 0.1429, 0.6286, 0.1429, 0.5714, 0.7143, 0.5571, 0.7143, 0.5571, 0.5714, 0.5714, 0.5714, 0.7286, 0.5714, 0.7143, 0.5714, 0.7143, 0.4286, 0.7286, 0.4286, 0.04286, 0.9571, 0.02857, 0.9571, 0.02857, 0.8143, 0.04286, 0.8143, 0.8857, 0.4286, 0.9, 0.4286, 0.9, 0.5714, 0.8857, 0.5714, 0.7286, 0.7143, 0.7429, 0.7143, 0.7429, 0.8571, 0.7286, 0.8571, 0.6, 0.2857, 0.6143, 0.2857, 0.6143, 0.4286, 0.6, 0.4286, 0.3429, 0.5714, 0.3571, 0.5714, 0.3571, 0.7143, 0.3429, 0.7143, 0.1714, 0.6714, 0.1571, 0.6714, 0.1571, 0.5286, 0.1714, 0.5286, 0.7143, 0.0, 0.7286, 0.0, 0.7286, 0.1429, 0.7143, 0.1429, 0.1143, 0.6714, 0.1286, 0.6714, 0.1286, 0.8143, 0.1143, 0.8143, 0.6286, 1.0, 0.6143, 1.0, 0.6143, 0.8571, 0.6286, 0.8571, 0.2, 0.5286, 0.2143, 0.5286, 0.2143, 0.6714, 0.2, 0.6714, 0.2286, 0.5286, 0.2429, 0.5286, 0.2429, 0.6714, 0.2286, 0.6714, 0.7571, 0.2857, 0.7714, 0.2857, 0.7714, 0.4286, 0.7571, 0.4286, 0.2571, 0.5286, 0.2714, 0.5286, 0.2714, 0.6714, 0.2571, 0.6714, 0.2571, 0.8143, 0.2714, 0.8143, 0.2714, 0.9571, 0.2571, 0.9571, 0.7286, 0.2857, 0.7429, 0.2857, 0.7429, 0.4286, 0.7286, 0.4286, 0.6, 0.0, 0.6143, 0.0, 0.6143, 0.1429, 0.6, 0.1429, 0.5429, 0.7143, 0.5286, 0.7143, 0.5286, 0.5714, 0.5429, 0.5714, 0.7, 0.5714, 0.6857, 0.5714, 0.6857, 0.4286, 0.7, 0.4286, 0.07143, 0.8143, 0.08571, 0.8143, 0.08571, 0.9571, 0.07143, 0.9571, 0.5, 0.8571, 0.5143, 0.8571, 0.5143, 1.0, 0.5, 1.0, 0.6286, 0.2857, 0.6429, 0.2857, 0.6429, 0.4286, 0.6286, 0.4286, 0.3143, 0.5714, 0.3286, 0.5714, 0.3286, 0.7143, 0.3143, 0.7143, 0.1429, 0.6714, 0.1286, 0.6714, 0.1286, 0.5286, 0.1429, 0.5286, 0.6857, 0.0, 0.7, 0.0, 0.7, 0.1429, 0.6857, 0.1429, 0.1429, 0.6714, 0.1571, 0.6714, 0.1571, 0.8143, 0.1429, 0.8143, 0.9714, 0.7143, 0.9857, 0.7143, 0.9857, 0.8571, 0.9714, 0.8571, 0.3286, 0.8571, 0.3429, 0.8571, 0.3429, 1.0, 0.3286, 1.0, 0.3571, 0.8571, 0.3714, 0.8571, 0.3714, 1.0, 0.3571, 1.0, 0.8429, 0.5714, 0.8286, 0.5714, 0.8286, 0.4286, 0.8429, 0.4286, 0.2429, 0.8143, 0.2571, 0.8143, 0.2571, 0.9571, 0.2429, 0.9571, 0.8714, 0.5714, 0.8571, 0.5714, 0.8571, 0.4286, 0.8714, 0.4286, 0.9143, 0.7143, 0.9286, 0.7143, 0.9286, 0.8571, 0.9143, 0.8571, 0.4571, 1.0, 0.4429, 1.0, 0.4429, 0.8571, 0.4571, 0.8571, 0.3429, 0.7143, 0.3571, 0.7143, 0.3571, 0.8571, 0.3429, 0.8571, 0.5714, 0.0, 0.5857, 0.0, 0.5857, 0.1429, 0.5714, 0.1429, 0.6714, 0.5714, 0.6571, 0.5714, 0.6571, 0.4286, 0.6714, 0.4286, 0.7, 0.8571, 0.7143, 0.8571, 0.7143, 1.0, 0.7, 1.0, 0.9, 1.703e-08, 0.9143, 1.703e-08, 0.9143, 0.1429, 0.9, 0.1429, 0.9429, 0.2857, 0.9286, 0.2857, 0.9286, 0.1429, 0.9429, 0.1429, 0.4857, 0.7143, 0.5, 0.7143, 0.5, 0.8571, 0.4857, 0.8571, 0.5143, 0.7143, 0.5286, 0.7143, 0.5286, 0.8571, 0.5143, 0.8571, 0.2857, 0.5714, 0.3, 0.5714, 0.3, 0.7143, 0.2857, 0.7143, 0.1143, 0.6714, 0.1, 0.6714, 0.1, 0.5286, 0.1143, 0.5286, 0.5857, 0.5714, 0.6, 0.5714, 0.6, 0.7143, 0.5857, 0.7143, 0.6143, 0.5714, 0.6286, 0.5714, 0.6286, 0.7143, 0.6143, 0.7143, 0.8571, 0.4286, 0.8429, 0.4286, 0.8429, 0.2857, 0.8571, 0.2857, 0.6429, 0.5714, 0.6571, 0.5714, 0.6571, 0.7143, 0.6429, 0.7143, 0.9286, 1.703e-08, 0.9429, 1.703e-08, 0.9429, 0.1429, 0.9286, 0.1429, 0.8714, 0.5714, 0.8857, 0.5714, 0.8857, 0.7143, 0.8714, 0.7143, 0.4429, 0.5714, 0.4571, 0.5714, 0.4571, 0.7143, 0.4429, 0.7143, 0.4714, 0.5714, 0.4857, 0.5714, 0.4857, 0.7143, 0.4714, 0.7143, 0.5, 0.5714, 0.5143, 0.5714, 0.5143, 0.7143, 0.5, 0.7143, 0.8429, 0.8571, 0.8571, 0.8571, 0.8571, 1.0, 0.8429, 1.0, 0.4429, 1.0, 0.4286, 1.0, 0.4286, 0.8571, 0.4429, 0.8571, 0.2857, 0.2643, 0.2857, 0.25, 0.4286, 0.25, 0.4286, 0.2643, 0.5714, 0.5357, 0.5714, 0.55, 0.4286, 0.55, 0.4286, 0.5357, 0.8571, 0.1429, 0.8714, 0.1429, 0.8714, 0.2857, 0.8571, 0.2857, 0.4143, 0.5714, 0.4286, 0.5714, 0.4286, 0.7143, 0.4143, 0.7143, 0.7714, 0.8571, 0.7857, 0.8571, 0.7857, 1.0, 0.7714, 1.0, 0.3857, 0.5714, 0.4, 0.5714, 0.4, 0.7143, 0.3857, 0.7143, 0.1571, 0.6714, 0.1714, 0.6714, 0.1714, 0.8143, 0.1571, 0.8143, 0.7, 0.2857, 0.7143, 0.2857, 0.7143, 0.4286, 0.7, 0.4286, 0.1857, 0.6714, 0.2, 0.6714, 0.2, 0.8143, 0.1857, 0.8143, 0.6714, 0.2857, 0.6857, 0.2857, 0.6857, 0.4286, 0.6714, 0.4286, 0.9857, 0.0, 1.0, 0.0, 1.0, 0.1429, 0.9857, 0.1429, 0.7, 0.5714, 0.7143, 0.5714, 0.7143, 0.7143, 0.7, 0.7143, 0.9857, 0.2857, 1.0, 0.2857, 1.0, 0.4286, 0.9857, 0.4286, 0.6714, 0.5714, 0.6857, 0.5714, 0.6857, 0.7143, 0.6714, 0.7143, 0.2857, 0.2357, 0.2857, 0.2214, 0.4286, 0.2214, 0.4286, 0.2357, 0.5714, 0.5071, 0.5714, 0.5214, 0.4286, 0.5214, 0.4286, 0.5071, 0.8714, 0.2857, 0.8857, 0.2857, 0.8857, 0.4286, 0.8714, 0.4286, 0.2286, 0.9571, 0.2143, 0.9571, 0.2143, 0.8143, 0.2286, 0.8143, 0.2143, 0.6714, 0.2286, 0.6714, 0.2286, 0.8143, 0.2143, 0.8143, 0.9429, 1.0, 0.9286, 1.0, 0.9286, 0.8571, 0.9429, 0.8571, 0.3, 0.7143, 0.3143, 0.7143, 0.3143, 0.8571, 0.3, 0.8571, 0.5571, 1.0, 0.5429, 1.0, 0.5429, 0.8571, 0.5571, 0.8571, 0.2857, 0.2071, 0.2857, 0.1929, 0.4286, 0.1929, 0.4286, 0.2071, 0.5714, 0.4786, 0.5714, 0.4929, 0.4286, 0.4929, 0.4286, 0.4786, 0.7714, 0.7143, 0.7857, 0.7143, 0.7857, 0.8571, 0.7714, 0.8571, 0.9714, 0.5714, 0.9571, 0.5714, 0.9571, 0.4286, 0.9714, 0.4286, 0.7857, 0.2857, 0.8, 0.2857, 0.8, 0.4286, 0.7857, 0.4286, 0.7571, 0.2857, 0.7429, 0.2857, 0.7429, 0.1429, 0.7571, 0.1429, 0.8143, 0.2857, 0.8286, 0.2857, 0.8286, 0.4286, 0.8143, 0.4286, 0.7857, 0.2857, 0.7714, 0.2857, 0.7714, 0.1429, 0.7857, 0.1429, 0.8714, 0.0, 0.8857, 0.0, 0.8857, 0.1429, 0.8714, 0.1429, 0.6143, 1.0, 0.6, 1.0, 0.6, 0.8571, 0.6143, 0.8571, 0.9, 0.7143, 0.9143, 0.7143, 0.9143, 0.8571, 0.9, 0.8571, 0.4, 1.0, 0.3857, 1.0, 0.3857, 0.8571, 0.4, 0.8571, 0.2857, 0.1786, 0.2857, 0.1643, 0.4286, 0.1643, 0.4286, 0.1786, 0.5714, 0.45, 0.5714, 0.4643, 0.4286, 0.4643, 0.4286, 0.45, 0.8429, 0.7143, 0.8571, 0.7143, 0.8571, 0.8571, 0.8429, 0.8571, 0.4857, 1.0, 0.4714, 1.0, 0.4714, 0.8571, 0.4857, 0.8571, 0.4571, 0.7143, 0.4714, 0.7143, 0.4714, 0.8571, 0.4571, 0.8571, 0.9571, 1.0, 0.9429, 1.0, 0.9429, 0.8571, 0.9571, 0.8571, 0.8571, 0.0, 0.8714, 0.0, 0.8714, 0.1429, 0.8571, 0.1429, 0.8143, 0.0, 0.8286, 0.0, 0.8286, 0.1429, 0.8143, 0.1429, 0.2857, 0.15, 0.2857, 0.1357, 0.4286, 0.1357, 0.4286, 0.15, 0.5714, 0.4214, 0.5714, 0.4357, 0.4286, 0.4357, 0.4286, 0.4214, 0.7286, 0.5714, 0.7429, 0.5714, 0.7429, 0.7143, 0.7286, 0.7143, 0.2429, 0.2857, 0.2571, 0.2857, 0.2571, 0.4286, 0.2429, 0.4286, 0.7571, 0.5714, 0.7714, 0.5714, 0.7714, 0.7143, 0.7571, 0.7143, 0.3, 1.0, 0.2857, 1.0, 0.2857, 0.8571, 0.3, 0.8571, 0.5857, 0.4286, 0.6, 0.4286, 0.6, 0.5714, 0.5857, 0.5714, 0.6429, 0.1429, 0.6571, 0.1429, 0.6571, 0.2857, 0.6429, 0.2857, 0.6143, 0.4286, 0.6286, 0.4286, 0.6286, 0.5714, 0.6143, 0.5714, 0.6143, 0.1429, 0.6286, 0.1429, 0.6286, 0.2857, 0.6143, 0.2857, 0.6429, 0.4286, 0.6571, 0.4286, 0.6571, 0.5714, 0.6429, 0.5714, 0.5857, 0.1429, 0.6, 0.1429, 0.6, 0.2857, 0.5857, 0.2857, 0.6714, 0.8571, 0.6857, 0.8571, 0.6857, 1.0, 0.6714, 1.0, 0.2571, 0.6714, 0.2714, 0.6714, 0.2714, 0.8143, 0.2571, 0.8143, 0.2857, 0.1214, 0.2857, 0.1071, 0.4286, 0.1071, 0.4286, 0.1214, 0.5714, 0.3929, 0.5714, 0.4071, 0.4286, 0.4071, 0.4286, 0.3929, 0.9, 0.5714, 0.9143, 0.5714, 0.9143, 0.7143, 0.9, 0.7143, 0.5714, 0.8571, 0.5857, 0.8571, 0.5857, 1.0, 0.5714, 1.0, 0.9714, 0.5714, 0.9857, 0.5714, 0.9857, 0.7143, 0.9714, 0.7143, 0.07143, 0.5286, 0.08571, 0.5286, 0.08571, 0.6714, 0.07143, 0.6714, 0.7857, 0.4286, 0.8, 0.4286, 0.8, 0.5714, 0.7857, 0.5714, 0.04286, 0.5286, 0.05714, 0.5286, 0.05714, 0.6714, 0.04286, 0.6714, 0.8143, 0.4286, 0.8286, 0.4286, 0.8286, 0.5714, 0.8143, 0.5714, 0.01429, 0.5286, 0.02857, 0.5286, 0.02857, 0.6714, 0.01429, 0.6714, 0.8, 0.5714, 0.8143, 0.5714, 0.8143, 0.7143, 0.8, 0.7143, 0.9143, 1.0, 0.9, 1.0, 0.9, 0.8571, 0.9143, 0.8571, 0.2857, 0.09286, 0.2857, 0.07857, 0.4286, 0.07857, 0.4286, 0.09286, 0.5714, 0.3643, 0.5714, 0.3786, 0.4286, 0.3786, 0.4286, 0.3643, 0.8714, 0.4286, 0.8857, 0.4286, 0.8857, 0.5714, 0.8714, 0.5714, 0.05714, 0.9571, 0.04286, 0.9571, 0.04286, 0.8143, 0.05714, 0.8143, 0.1857, 0.5286, 0.2, 0.5286, 0.2, 0.6714, 0.1857, 0.6714, 0.6429, 1.0, 0.6286, 1.0, 0.6286, 0.8571, 0.6429, 0.8571, 0.2143, 0.5286, 0.2286, 0.5286, 0.2286, 0.6714, 0.2143, 0.6714, 0.7714, 0.2857, 0.7857, 0.2857, 0.7857, 0.4286, 0.7714, 0.4286, 0.2429, 0.5286, 0.2571, 0.5286, 0.2571, 0.6714, 0.2429, 0.6714, 0.7429, 0.2857, 0.7571, 0.2857, 0.7571, 0.4286, 0.7429, 0.4286, 0.2857, 0.06429, 0.2857, 0.05, 0.4286, 0.05, 0.4286, 0.06429, 0.5714, 0.3357, 0.5714, 0.35, 0.4286, 0.35, 0.4286, 0.3357, 0.5714, 0.7143, 0.5857, 0.7143, 0.5857, 0.8571, 0.5714, 0.8571, 0.5143, 0.8571, 0.5286, 0.8571, 0.5286, 1.0, 0.5143, 1.0, 0.9857, 0.1429, 1.0, 0.1429, 1.0, 0.2857, 0.9857, 0.2857, 0.8571, 0.5714, 0.8429, 0.5714, 0.8429, 0.4286, 0.8571, 0.4286, 0.3286, 0.7143, 0.3429, 0.7143, 0.3429, 0.8571, 0.3286, 0.8571, 0.4714, 1.0, 0.4571, 1.0, 0.4571, 0.8571, 0.4714, 0.8571, 0.2857, 0.03571, 0.2857, 0.02143, 0.4286, 0.02143, 0.4286, 0.03571, 0.5714, 0.3071, 0.5714, 0.3214, 0.4286, 0.3214, 0.4286, 0.3071, 0.5, 0.7143, 0.5143, 0.7143, 0.5143, 0.8571, 0.5, 0.8571, 0.9286, 1.0, 0.9143, 1.0, 0.9143, 0.8571, 0.9286, 0.8571, 0.6, 0.5714, 0.6143, 0.5714, 0.6143, 0.7143, 0.6, 0.7143, 0.8429, 0.4286, 0.8286, 0.4286, 0.8286, 0.2857, 0.8429, 0.2857, 0.6286, 0.5714, 0.6429, 0.5714, 0.6429, 0.7143, 0.6286, 0.7143, 0.8714, 0.4286, 0.8571, 0.4286, 0.8571, 0.2857, 0.8714, 0.2857, 0.4571, 0.5714, 0.4714, 0.5714, 0.4714, 0.7143, 0.4571, 0.7143, 0.9857, 0.7143, 1.0, 0.7143, 1.0, 0.8571, 0.9857, 0.8571, 0.4857, 0.5714, 0.5, 0.5714, 0.5, 0.7143, 0.4857, 0.7143, 0.4286, 1.0, 0.4143, 1.0, 0.4143, 0.8571, 0.4286, 0.8571, 0.2857, 0.55, 0.2857, 0.5357, 0.4286, 0.5357, 0.4286, 0.55, 0.2857, 0.5214, 0.2857, 0.5071, 0.4286, 0.5071, 0.4286, 0.5214, 0.2857, 0.4929, 0.2857, 0.4786, 0.4286, 0.4786, 0.4286, 0.4929, 0.2857, 0.4643, 0.2857, 0.45, 0.4286, 0.45, 0.4286, 0.4643, 0.2857, 0.4357, 0.2857, 0.4214, 0.4286, 0.4214, 0.4286, 0.4357, 0.2857, 0.4071, 0.2857, 0.3929, 0.4286, 0.3929, 0.4286, 0.4071, 0.2857, 0.3786, 0.2857, 0.3643, 0.4286, 0.3643, 0.4286, 0.3786, 0.2857, 0.35, 0.2857, 0.3357, 0.4286, 0.3357, 0.4286, 0.35, 0.2857, 0.3214, 0.2857, 0.3071, 0.4286, 0.3071, 0.4286, 0.3214, 0.1571, 0.8143, 0.1714, 0.8143, 0.1714, 0.9571, 0.1571, 0.9571, 0.8143, 1.0, 0.8, 1.0, 0.8, 0.8571, 0.8143, 0.8571, 0.08571, 0.8143, 0.1, 0.8143, 0.1, 0.9571, 0.08571, 0.9571, 0.9714, 0.8571, 0.9571, 0.8571, 0.9571, 0.7143, 0.9714, 0.7143, 0.9429, 0.4286, 0.9571, 0.4286, 0.9571, 0.5714, 0.9429, 0.5714, 0.8429, 0.5714, 0.8571, 0.5714, 0.8571, 0.7143, 0.8429, 0.7143, 0.3714, 0.7143, 0.3857, 0.7143, 0.3857, 0.8571, 0.3714, 0.8571, 0.8143, 0.8571, 0.8286, 0.8571, 0.8286, 1.0, 0.8143, 1.0, 0.04286, 0.6714, 0.05714, 0.6714, 0.05714, 0.8143, 0.04286, 0.8143, 0.7429, 0.4286, 0.7571, 0.4286, 0.7571, 0.5714, 0.7429, 0.5714, 0.4286, 0.7143, 0.4429, 0.7143, 0.4429, 0.8571, 0.4286, 0.8571, 0.05714, 0.6714, 0.07143, 0.6714, 0.07143, 0.8143, 0.05714, 0.8143, 0.6, 0.7143, 0.6143, 0.7143, 0.6143, 0.8571, 0.6, 0.8571, 0.9, 0.2857, 0.8857, 0.2857, 0.8857, 0.1429, 0.9, 0.1429, 0.8714, 0.8571, 0.8857, 0.8571, 0.8857, 1.0, 0.8714, 1.0, 0.6714, 0.1429, 0.6857, 0.1429, 0.6857, 0.2857, 0.6714, 0.2857, 0.01429, 0.6714, 0.02857, 0.6714, 0.02857, 0.8143, 0.01429, 0.8143, 0.7714, 0.4286, 0.7857, 0.4286, 0.7857, 0.5714, 0.7714, 0.5714, 0.4, 0.7143, 0.4143, 0.7143, 0.4143, 0.8571, 0.4, 0.8571, 0.08571, 0.6714, 0.1, 0.6714, 0.1, 0.8143, 0.08571, 0.8143, 0.9143, 0.4286, 0.9286, 0.4286, 0.9286, 0.5714, 0.9143, 0.5714, 0.7, 0.1429, 0.7143, 0.1429, 0.7143, 0.2857, 0.7, 0.2857, 0.7714, 0.0, 0.7857, 0.0, 0.7857, 0.1429, 0.7714, 0.1429, 0.5286, 0.7143, 0.5429, 0.7143, 0.5429, 0.8571, 0.5286, 0.8571, 0.7286, 0.8571, 0.7429, 0.8571, 0.7429, 1.0, 0.7286, 1.0, 0.8286, 0.2857, 0.8143, 0.2857, 0.8143, 0.1429, 0.8286, 0.1429, 0.9143, 0.5714, 0.9286, 0.5714, 0.9286, 0.7143, 0.9143, 0.7143, 0.9857, 0.2857, 0.9714, 0.2857, 0.9714, 0.1429, 0.9857, 0.1429, 0.01429, 0.8143, 0.02857, 0.8143, 0.02857, 0.9571, 0.01429, 0.9571, 0.8714, 0.8571, 0.8571, 0.8571, 0.8571, 0.7143, 0.8714, 0.7143, 0.6857, 0.7143, 0.7, 0.7143, 0.7, 0.8571, 0.6857, 0.8571, 0.9286, 0.2857, 0.9429, 0.2857, 0.9429, 0.4286, 0.9286, 0.4286, 0.7429, 0.0, 0.7571, 0.0, 0.7571, 0.1429, 0.7429, 0.1429, 0.5571, 0.7143, 0.5714, 0.7143, 0.5714, 0.8571, 0.5571, 0.8571, 0.9, 0.2857, 0.9143, 0.2857, 0.9143, 0.4286, 0.9, 0.4286, 0.9429, 0.5714, 0.9571, 0.5714, 0.9571, 0.7143, 0.9429, 0.7143, 0.9, 0.1429, 0.9143, 0.1429, 0.9143, 0.2857, 0.9, 0.2857, 0.6286, 0.7143, 0.6429, 0.7143, 0.6429, 0.8571, 0.6286, 0.8571, 0.9857, 0.5714, 1.0, 0.5714, 1.0, 0.7143, 0.9857, 0.7143, 0.8, 0.7143, 0.8143, 0.7143, 0.8143, 0.8571, 0.8, 0.8571, 0.9571, 0.0, 0.9714, 0.0, 0.9714, 0.1429, 0.9571, 0.1429, 0.1429, 0.9571, 0.1286, 0.9571, 0.1286, 0.8143, 0.1429, 0.8143, 0.1857, 0.8143, 0.2, 0.8143, 0.2, 0.9571, 0.1857, 0.9571, 0.6571, 0.7143, 0.6714, 0.7143, 0.6714, 0.8571, 0.6571, 0.8571, 0.6429, 0.0, 0.6571, 0.0, 0.6571, 0.1429, 0.6429, 0.1429, 0.5857, 0.7143, 0.5714, 0.7143, 0.5714, 0.5714, 0.5857, 0.5714, 0.7429, 0.7143, 0.7571, 0.7143, 0.7571, 0.8571, 0.7429, 0.8571, 0.8286, 0.8571, 0.8429, 0.8571, 0.8429, 1.0, 0.8286, 1.0, 0.3571, 0.5714, 0.3714, 0.5714, 0.3714, 0.7143, 0.3571, 0.7143, 0.5857, 0.2857, 0.6, 0.2857, 0.6, 0.4286, 0.5857, 0.4286, 0.7286, 0.0, 0.7429, 0.0, 0.7429, 0.1429, 0.7286, 0.1429, 0.1857, 0.6714, 0.1714, 0.6714, 0.1714, 0.5286, 0.1857, 0.5286, 0.9571, 0.2857, 0.9714, 0.2857, 0.9714, 0.4286, 0.9571, 0.4286, 0.8571, 0.8571, 0.8714, 0.8571, 0.8714, 1.0, 0.8571, 1.0, 0.6143, 0.0, 0.6286, 0.0, 0.6286, 0.1429, 0.6143, 0.1429, 0.5571, 0.7143, 0.5429, 0.7143, 0.5429, 0.5714, 0.5571, 0.5714, 0.8857, 0.8571, 0.9, 0.8571, 0.9, 1.0, 0.8857, 1.0, 0.7143, 0.5714, 0.7, 0.5714, 0.7, 0.4286, 0.7143, 0.4286, 0.3286, 0.5714, 0.3429, 0.5714, 0.3429, 0.7143, 0.3286, 0.7143, 0.6143, 0.2857, 0.6286, 0.2857, 0.6286, 0.4286, 0.6143, 0.4286, 0.7, 0.0, 0.7143, 0.0, 0.7143, 0.1429, 0.7, 0.1429, 0.1571, 0.6714, 0.1429, 0.6714, 0.1429, 0.5286, 0.1571, 0.5286, 0.3429, 0.8571, 0.3571, 0.8571, 0.3571, 1.0, 0.3429, 1.0, 0.1286, 0.6714, 0.1429, 0.6714, 0.1429, 0.8143, 0.1286, 0.8143, 0.5857, 0.0, 0.6, 0.0, 0.6, 0.1429, 0.5857, 0.1429, 0.5286, 0.7143, 0.5143, 0.7143, 0.5143, 0.5714, 0.5286, 0.5714, 0.9143, 1.703e-08, 0.9286, 0.0, 0.9286, 0.1429, 0.9143, 0.1429, 0.6857, 0.5714, 0.6714, 0.5714, 0.6714, 0.4286, 0.6857, 0.4286, 0.05714, 0.8143, 0.07143, 0.8143, 0.07143, 0.9571, 0.05714, 0.9571, 0.9571, 0.2857, 0.9429, 0.2857, 0.9429, 0.1429, 0.9571, 0.1429, 0.3, 0.5714, 0.3143, 0.5714, 0.3143, 0.7143, 0.3, 0.7143, 0.6429, 0.2857, 0.6571, 0.2857, 0.6571, 0.4286, 0.6429, 0.4286, 0.6714, 1.703e-08, 0.6857, 0.0, 0.6857, 0.1429, 0.6714, 0.1429, 0.1286, 0.6714, 0.1143, 0.6714, 0.1143, 0.5286, 0.1286, 0.5286, 0.9429, 1.703e-08, 0.9571, 0.0, 0.9571, 0.1429, 0.9429, 0.1429, 0.3714, 0.8571, 0.3857, 0.8571, 0.3857, 1.0, 0.3714, 1.0, 0.2286, 0.8143, 0.2429, 0.8143, 0.2429, 0.9571, 0.2286, 0.9571, 0.8571, 0.5714, 0.8714, 0.5714, 0.8714, 0.7143, 0.8571, 0.7143, 0.7571, 0.8571, 0.7714, 0.8571, 0.7714, 1.0, 0.7571, 1.0, 0.9286, 0.7143, 0.9429, 0.7143, 0.9429, 0.8571, 0.9286, 0.8571, 0.4286, 0.03571, 0.4286, 0.02143, 0.5714, 0.02143, 0.5714, 0.03571, 0.4286, 0.06429, 0.4286, 0.05, 0.5714, 0.05, 0.5714, 0.06429, 0.4286, 0.09286, 0.4286, 0.07857, 0.5714, 0.07857, 0.5714, 0.09286, 0.4286, 0.1214, 0.4286, 0.1071, 0.5714, 0.1071, 0.5714, 0.1214, 0.4286, 0.15, 0.4286, 0.1357, 0.5714, 0.1357, 0.5714, 0.15, 0.4286, 0.1786, 0.4286, 0.1643, 0.5714, 0.1643, 0.5714, 0.1786, 0.4286, 0.2071, 0.4286, 0.1929, 0.5714, 0.1929, 0.5714, 0.2071, 0.4286, 0.2357, 0.4286, 0.2214, 0.5714, 0.2214, 0.5714, 0.2357, 0.4286, 0.2643, 0.4286, 0.25, 0.5714, 0.25, 0.5714, 0.2643, 0.2857, 0.3071, 0.2857, 0.2857, 0.4286, 0.2857, 0.4286, 0.3071, 0.2857, 0.2857, 0.2857, 0.2643, 0.4286, 0.2643, 0.4286, 0.2857, 0.2857, 0.3357, 0.2857, 0.3214, 0.4286, 0.3214, 0.4286, 0.3357, 0.2857, 0.3643, 0.2857, 0.35, 0.4286, 0.35, 0.4286, 0.3643, 0.2857, 0.3929, 0.2857, 0.3786, 0.4286, 0.3786, 0.4286, 0.3929, 0.2857, 0.4214, 0.2857, 0.4071, 0.4286, 0.4071, 0.4286, 0.4214, 0.2857, 0.45, 0.2857, 0.4357, 0.4286, 0.4357, 0.4286, 0.45, 0.2857, 0.4786, 0.2857, 0.4643, 0.4286, 0.4643, 0.4286, 0.4786, 0.2857, 0.5071, 0.2857, 0.4929, 0.4286, 0.4929, 0.4286, 0.5071, 0.2857, 0.5357, 0.2857, 0.5214, 0.4286, 0.5214, 0.4286, 0.5357, 0.2857, 0.5714, 0.2857, 0.55, 0.4286, 0.55, 0.4286, 0.5714, 0.5714, 0.55, 0.5714, 0.5714, 0.4286, 0.5714, 0.4286, 0.55, 0.5714, 0.5214, 0.5714, 0.5357, 0.4286, 0.5357, 0.4286, 0.5214, 0.5714, 0.4929, 0.5714, 0.5071, 0.4286, 0.5071, 0.4286, 0.4929, 0.5714, 0.4643, 0.5714, 0.4786, 0.4286, 0.4786, 0.4286, 0.4643, 0.5714, 0.4357, 0.5714, 0.45, 0.4286, 0.45, 0.4286, 0.4357, 0.5714, 0.4071, 0.5714, 0.4214, 0.4286, 0.4214, 0.4286, 0.4071, 0.5714, 0.3786, 0.5714, 0.3929, 0.4286, 0.3929, 0.4286, 0.3786, 0.5714, 0.35, 0.5714, 0.3643, 0.4286, 0.3643, 0.4286, 0.35, 0.5714, 0.3214, 0.5714, 0.3357, 0.4286, 0.3357, 0.4286, 0.3214, 0.5714, 0.2857, 0.5714, 0.3071, 0.4286, 0.3071, 0.4286, 0.2857, 0.4286, 0.02143, 0.4286, 1.703e-08, 0.5714, 0.0, 0.5714, 0.02143, 0.4286, 0.05, 0.4286, 0.03571, 0.5714, 0.03571, 0.5714, 0.05, 0.4286, 0.07857, 0.4286, 0.06429, 0.5714, 0.06429, 0.5714, 0.07857, 0.4286, 0.1071, 0.4286, 0.09286, 0.5714, 0.09286, 0.5714, 0.1071, 0.4286, 0.1357, 0.4286, 0.1214, 0.5714, 0.1214, 0.5714, 0.1357, 0.4286, 0.1643, 0.4286, 0.15, 0.5714, 0.15, 0.5714, 0.1643, 0.4286, 0.1929, 0.4286, 0.1786, 0.5714, 0.1786, 0.5714, 0.1929, 0.4286, 0.2214, 0.4286, 0.2071, 0.5714, 0.2071, 0.5714, 0.2214, 0.4286, 0.25, 0.4286, 0.2357, 0.5714, 0.2357, 0.5714, 0.25, 0.4286, 0.2857, 0.4286, 0.2643, 0.5714, 0.2643, 0.5714, 0.2857, 0.2857, 0.02143, 0.2857, 2.554e-08, 0.4286, 0.0, 0.4286, 0.02143, 0.2857, 0.05, 0.2857, 0.03571, 0.4286, 0.03571, 0.4286, 0.05, 0.2857, 0.07857, 0.2857, 0.06429, 0.4286, 0.06429, 0.4286, 0.07857, 0.2857, 0.1071, 0.2857, 0.09286, 0.4286, 0.09286, 0.4286, 0.1071, 0.2857, 0.1357, 0.2857, 0.1214, 0.4286, 0.1214, 0.4286, 0.1357, 0.2857, 0.1643, 0.2857, 0.15, 0.4286, 0.15, 0.4286, 0.1643, 0.2857, 0.1929, 0.2857, 0.1786, 0.4286, 0.1786, 0.4286, 0.1929, 0.2857, 0.2214, 0.2857, 0.2071, 0.4286, 0.2071, 0.4286, 0.2214, 0.2857, 0.25, 0.2857, 0.2357, 0.4286, 0.2357, 0.4286, 0.25])
me_plane.use_remesh_preserve_volume = False
me_plane.use_remesh_preserve_attributes = False
me_plane.use_mirror_vertex_groups = False
me_plane.update()

# ---- objects
ob_plane = bpy.data.objects.new('Plane', me_plane)

# ---- transforms, parenting, visibility, modifiers, constraints
ob_plane.location = (0.0, 0.0, 0.0)
ob_plane.scale = (10.0, 10.0, 1.0)
ob_plane.lineart.crease_threshold = 0.0

# ---- collection membership
col_collection_6.objects.link(ob_plane)

# ---- scene / render settings (as saved in the file)
scene.frame_start = 1; scene.frame_end = 250; scene.frame_set(55)
scene.render.engine = 'BLENDER_EEVEE_NEXT'
scene.render.resolution_percentage = 50
scene.render.dither_intensity = 0.0
scene.cycles.use_denoising = False
scene.cycles.samples = 128
scene.cycles.sampling_pattern = 'TABULATED_SOBOL'
scene.cycles.use_adaptive_sampling = False
scene.cycles.use_light_tree = False
scene.cycles.blur_glossy = 0.0
scene.cycles.sample_clamp_indirect = 0.0
scene.view_settings.view_transform = 'Standard'
bpy.context.view_layer.update()

# ---- added for rendering (the .blend has no active camera and no usable light): camera, sun
cam_auto = bpy.data.cameras.new('AutoCamera')
cam_auto.lens = 50.0
cam_auto.sensor_width = 36.0
cam_auto.clip_end = 1000.0
ob_auto_camera = bpy.data.objects.new('AutoCamera', cam_auto)
scene.collection.objects.link(ob_auto_camera)
ob_auto_camera.location = (26.1857, -31.4228, 21.4485)
ob_auto_camera.rotation_euler = (1.09748, -7.21219e-08, 0.694738)
scene.camera = ob_auto_camera
light_auto_sun = bpy.data.lights.new('AutoSun', 'SUN')
light_auto_sun.energy = 3.0
light_auto_sun.angle = 0.0523599
ob_auto_sun = bpy.data.objects.new('AutoSun', light_auto_sun)
scene.collection.objects.link(ob_auto_sun)
ob_auto_sun.rotation_euler = (0.872665, 0.174533, 0.523599)
bpy.context.view_layer.update()
